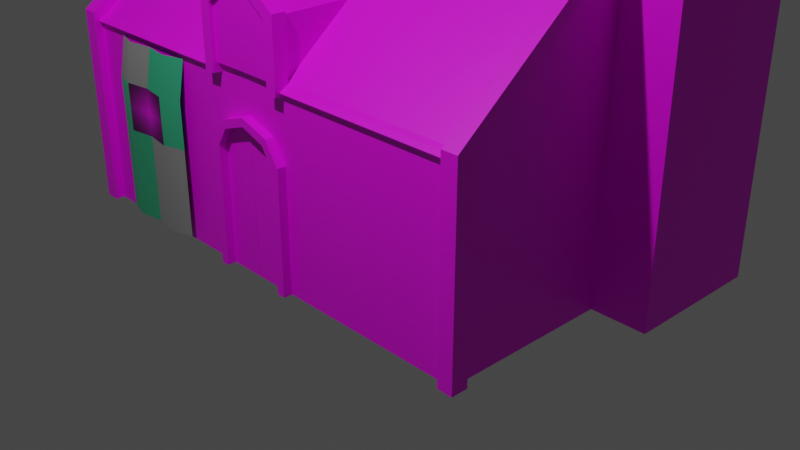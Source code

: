 # Source: barracks_merged.blend  (saved by Blender 4.0.36; exported with 4.5.12 LTS)
import bpy
from mathutils import Matrix  # noqa: F401  (used for matrix-valued properties, if any)

bpy.ops.wm.read_factory_settings(use_empty=True)
scene = bpy.context.scene
scene.name = 'Scene'

# ---- collections
col_collection = bpy.data.collections.new('Collection'); scene.collection.children.link(col_collection)

# ---- images (referenced by path relative to the original .blend; pixels are not part of the script)
import os
ASSET_DIR = os.environ.get("B2B_ASSET_DIR", "")  # directory of the original .blend (textures are referenced by path, not embedded)
HERE = os.path.dirname(os.path.abspath(__file__))  # packed textures are extracted next to this script under _unpacked/

def load_image(name, relpath, width, height, colorspace="sRGB"):
    """Load a texture the original file referenced (path relative to the .blend, or extracted next to this script)."""
    p = next((c for c in (os.path.join(HERE, relpath), os.path.join(ASSET_DIR, relpath)) if relpath and os.path.exists(c)), "")
    if p:
        img = bpy.data.images.load(p, check_existing=True)
        img.name = name
    else:  # same state as the original file: an image datablock whose file is absent (Cycles renders it pink)
        img = bpy.data.images.new(name, width, height)
        img.source = "FILE"
        img.filepath = "//" + (relpath or name)
    img.colorspace_settings.name = colorspace
    return img
img_stone_brick_1_grayscale_jpg = load_image('stone-brick-1-grayscale.jpg', 'stone-brick-1-grayscale.jpg', 1024, 1024, 'sRGB')
img_barracks_texture_bake_lg = load_image('barracks-texture-bake-lg', 'barracks-texture-bake-lg.png', 1024, 1024, 'sRGB')
img_chimney_texture_base_color = load_image('chimney-texture Base Color', 'chimney-texture Base Color.png', 1024, 1024, 'sRGB')
img_barracks_chimney_texture_normal = load_image('barracks-chimney-texture-normal', 'barracks-chimney-texture-normal.png', 1024, 1024, 'sRGB')
img_barracks_normal_bake = load_image('barracks-normal-bake', 'barracks-normal-bake.png', 1024, 1024, 'sRGB')
img_ara_sigil_png = load_image('ara-sigil.png', 'ara-sigil.png', 1024, 1024, 'sRGB')
img_wood_1_jpg_001 = load_image('wood-1.jpg.001', 'wood-1.jpg', 1024, 1024, 'sRGB')
img_barracks_doors_wood_normal = load_image('barracks-doors-wood-normal', '', 2048, 2048, 'sRGB')
img_ara_mana_stone_bake = load_image('ara-mana-stone-bake', 'ara-mana-stone-bake.png', 1024, 1024, 'sRGB')

# ---- materials (node trees are filled in below, after node groups)
mat_fine_stone = bpy.data.materials.new('fine-stone')
mat_chimney_texture = bpy.data.materials.new('chimney-texture')
mat_barracks_mat = bpy.data.materials.new('barracks-mat')
mat_sigil = bpy.data.materials.new('sigil')
mat_faction_color = bpy.data.materials.new('faction-color')
mat_gray = bpy.data.materials.new('gray')
mat_wood = bpy.data.materials.new('wood')
mat_ara_divine_lodestone_mana_stone = bpy.data.materials.new('ara-divine-lodestone-mana-stone')
mat_ara_divine_lodestone_mana_stone.use_raytrace_refraction = True
mat_ara_divine_lodestone_mana_stone.use_screen_refraction = True
mat_ara_divine_lodestone_mana_stone.thickness_mode = 'SLAB'
mat_lode = bpy.data.materials.new('lode')

# ---- material node trees
mat_fine_stone.use_nodes = True; mat_fine_stone.node_tree.nodes.clear()
_N = mat_fine_stone.node_tree.nodes; _L = mat_fine_stone.node_tree.links
n0 = _N.new('ShaderNodeBsdfPrincipled'); n0.name = 'Principled BSDF'; n0.location = (10, 300)
n0.distribution = 'GGX'
n0.subsurface_method = 'BURLEY'
n0.inputs[3].default_value = 1.45
n0.inputs[27].default_value = (0.0, 0.0, 0.0, 1.0)
n0.inputs[28].default_value = 1.0
n1 = _N.new('ShaderNodeOutputMaterial'); n1.name = 'Material Output'; n1.location = (533, 275)
n2 = _N.new('ShaderNodeTexImage'); n2.name = 'Image Texture'; n2.location = (-280, 251)
n2.image = img_stone_brick_1_grayscale_jpg
n3 = _N.new('ShaderNodeUVMap'); n3.name = 'UV Map'; n3.location = (-916, 115)
n3.uv_map = 'UV_merged'
n4 = _N.new('ShaderNodeUVMap'); n4.name = 'UV Map.001'; n4.location = (-550, -55)
n4.uv_map = 'UVMap'
n5 = _N.new('ShaderNodeTexImage'); n5.name = 'Image Texture.001'; n5.location = (-704, 278)
n5.image = img_barracks_texture_bake_lg
n6 = _N.new('ShaderNodeDisplacement'); n6.name = 'Displacement'; n6.location = (342, 164)
n6.inputs[2].default_value = 0.5
_L.new(n0.outputs[0], n1.inputs[0])
_L.new(n2.outputs[0], n0.inputs[0])
_L.new(n6.outputs[0], n1.inputs[2])
_L.new(n2.outputs[0], n6.inputs[0])
_L.new(n3.outputs[0], n5.inputs[0])
_L.new(n4.outputs[0], n2.inputs[0])
n1.is_active_output = True
mat_chimney_texture.use_nodes = True; mat_chimney_texture.node_tree.nodes.clear()
_N = mat_chimney_texture.node_tree.nodes; _L = mat_chimney_texture.node_tree.links
n0 = _N.new('ShaderNodeBsdfPrincipled'); n0.name = 'Principled BSDF'; n0.location = (10, 300)
n0.distribution = 'GGX'
n0.subsurface_method = 'BURLEY'
n0.inputs[3].default_value = 1.45
n0.inputs[27].default_value = (0.0, 0.0, 0.0, 1.0)
n0.inputs[28].default_value = 1.0
n1 = _N.new('ShaderNodeOutputMaterial'); n1.name = 'Material Output'; n1.location = (300, 300)
n2 = _N.new('ShaderNodeDisplacement'); n2.name = 'Displacement'; n2.location = (355, 83)
n2.inputs[2].default_value = 1.0
n3 = _N.new('ShaderNodeTexImage'); n3.name = 'Image Texture'; n3.location = (-280, 280)
n3.image = img_chimney_texture_base_color
n4 = _N.new('ShaderNodeTexImage'); n4.name = 'Image Texture.001'; n4.location = (-734, 191)
n4.image = img_barracks_chimney_texture_normal
_L.new(n0.outputs[0], n1.inputs[0])
_L.new(n3.outputs[0], n0.inputs[0])
_L.new(n2.outputs[0], n1.inputs[2])
_L.new(n3.outputs[0], n2.inputs[0])
n1.is_active_output = True
mat_barracks_mat.use_nodes = True; mat_barracks_mat.node_tree.nodes.clear()
_N = mat_barracks_mat.node_tree.nodes; _L = mat_barracks_mat.node_tree.links
n0 = _N.new('ShaderNodeBsdfPrincipled'); n0.name = 'Principled BSDF'; n0.location = (10, 300)
n0.distribution = 'GGX'
n0.subsurface_method = 'BURLEY'
n0.inputs[3].default_value = 1.45
n0.inputs[27].default_value = (0.0, 0.0, 0.0, 1.0)
n0.inputs[28].default_value = 1.0
n1 = _N.new('ShaderNodeTexImage'); n1.name = 'Image Texture'; n1.location = (-350, 257)
n1.image = img_barracks_texture_bake_lg
n2 = _N.new('ShaderNodeDisplacement'); n2.name = 'Displacement'; n2.location = (313, 128)
n2.inputs[2].default_value = 1.0
n3 = _N.new('ShaderNodeOutputMaterial'); n3.name = 'Material Output'; n3.location = (300, 300)
n4 = _N.new('ShaderNodeUVMap'); n4.name = 'UV Map'; n4.location = (-528, 15)
n4.uv_map = 'UV_merged'
n5 = _N.new('ShaderNodeTexImage'); n5.name = 'Image Texture.001'; n5.location = (-863, 288)
n5.image = img_barracks_normal_bake
_L.new(n0.outputs[0], n3.inputs[0])
_L.new(n1.outputs[0], n0.inputs[0])
_L.new(n4.outputs[0], n1.inputs[0])
_L.new(n2.outputs[0], n3.inputs[2])
_L.new(n1.outputs[0], n2.inputs[0])
n3.is_active_output = True
mat_sigil.use_nodes = True; mat_sigil.node_tree.nodes.clear()
_N = mat_sigil.node_tree.nodes; _L = mat_sigil.node_tree.links
n0 = _N.new('ShaderNodeBsdfPrincipled'); n0.name = 'Principled BSDF'; n0.location = (10, 300)
n0.distribution = 'GGX'
n0.subsurface_method = 'BURLEY'
n0.inputs[3].default_value = 1.45
n0.inputs[27].default_value = (0.0, 0.0, 0.0, 1.0)
n0.inputs[28].default_value = 1.0
n1 = _N.new('ShaderNodeOutputMaterial'); n1.name = 'Material Output'; n1.location = (300, 300)
n2 = _N.new('ShaderNodeTexImage'); n2.name = 'Image Texture'; n2.location = (-280, 280)
n2.image = img_ara_sigil_png
n2.extension = 'CLIP'
_L.new(n0.outputs[0], n1.inputs[0])
_L.new(n2.outputs[0], n0.inputs[0])
n1.is_active_output = True
mat_faction_color.use_nodes = True; mat_faction_color.node_tree.nodes.clear()
_N = mat_faction_color.node_tree.nodes; _L = mat_faction_color.node_tree.links
n0 = _N.new('ShaderNodeBsdfPrincipled'); n0.name = 'Principled BSDF'; n0.location = (10, 300)
n0.distribution = 'GGX'
n0.subsurface_method = 'BURLEY'
n0.inputs[0].default_value = (0.04092, 0.4452, 0.2307, 1.0)
n0.inputs[3].default_value = 1.45
n0.inputs[27].default_value = (0.0, 0.0, 0.0, 1.0)
n0.inputs[28].default_value = 1.0
n1 = _N.new('ShaderNodeOutputMaterial'); n1.name = 'Material Output'; n1.location = (300, 300)
_L.new(n0.outputs[0], n1.inputs[0])
n1.is_active_output = True
mat_gray.use_nodes = True; mat_gray.node_tree.nodes.clear()
_N = mat_gray.node_tree.nodes; _L = mat_gray.node_tree.links
n0 = _N.new('ShaderNodeBsdfPrincipled'); n0.name = 'Principled BSDF'; n0.location = (10, 300)
n0.distribution = 'GGX'
n0.subsurface_method = 'BURLEY'
n0.inputs[0].default_value = (0.2957, 0.2957, 0.2957, 1.0)
n0.inputs[3].default_value = 1.45
n0.inputs[27].default_value = (0.0, 0.0, 0.0, 1.0)
n0.inputs[28].default_value = 1.0
n1 = _N.new('ShaderNodeOutputMaterial'); n1.name = 'Material Output'; n1.location = (300, 300)
_L.new(n0.outputs[0], n1.inputs[0])
n1.is_active_output = True
mat_wood.use_nodes = True; mat_wood.node_tree.nodes.clear()
_N = mat_wood.node_tree.nodes; _L = mat_wood.node_tree.links
n0 = _N.new('ShaderNodeBsdfPrincipled'); n0.name = 'Principled BSDF'; n0.location = (10, 300)
n0.distribution = 'GGX'
n0.subsurface_method = 'BURLEY'
n0.inputs[3].default_value = 1.45
n0.inputs[27].default_value = (0.0, 0.0, 0.0, 1.0)
n0.inputs[28].default_value = 1.0
n1 = _N.new('ShaderNodeDisplacement'); n1.name = 'Displacement'; n1.location = (312, 107)
n1.inputs[2].default_value = 0.3
n2 = _N.new('ShaderNodeOutputMaterial'); n2.name = 'Material Output'; n2.location = (447, 275)
n3 = _N.new('ShaderNodeTexImage'); n3.name = 'Image Texture'; n3.location = (-280, 280)
n3.image = img_wood_1_jpg_001
n4 = _N.new('ShaderNodeTexImage'); n4.name = 'Image Texture.001'; n4.location = (-674, 192)
n4.image = img_barracks_doors_wood_normal
_L.new(n0.outputs[0], n2.inputs[0])
_L.new(n3.outputs[0], n0.inputs[0])
_L.new(n1.outputs[0], n2.inputs[2])
_L.new(n3.outputs[0], n1.inputs[0])
n2.is_active_output = True
mat_ara_divine_lodestone_mana_stone.use_nodes = True; mat_ara_divine_lodestone_mana_stone.node_tree.nodes.clear()
_N = mat_ara_divine_lodestone_mana_stone.node_tree.nodes; _L = mat_ara_divine_lodestone_mana_stone.node_tree.links
n0 = _N.new('ShaderNodeBsdfPrincipled'); n0.name = 'Principled BSDF'; n0.location = (10, 300)
n0.distribution = 'GGX'
n0.subsurface_method = 'BURLEY'
n0.inputs[0].default_value = (0.0, 0.7991, 0.006049, 1.0)
n0.inputs[2].default_value = 0.1277
n0.inputs[3].default_value = 1.45
n0.inputs[13].default_value = 1.0
n0.inputs[18].default_value = 1.0
n0.inputs[20].default_value = 0.09383
n0.inputs[27].default_value = (0.0, 0.0, 0.0, 1.0)
n0.inputs[28].default_value = 1.0
n1 = _N.new('ShaderNodeOutputMaterial'); n1.name = 'Material Output'; n1.location = (300, 300)
n2 = _N.new('ShaderNodeTexImage'); n2.name = 'Image Texture'; n2.location = (-476, 233)
n2.image = img_ara_mana_stone_bake
n3 = _N.new('ShaderNodeValue'); n3.name = 'Value'; n3.location = (300, 140)
n3.outputs[0].default_value = 0.0
_L.new(n0.outputs[0], n1.inputs[0])
_L.new(n3.outputs[0], n1.inputs[3])
n1.is_active_output = True
mat_lode.use_nodes = True; mat_lode.node_tree.nodes.clear()
_N = mat_lode.node_tree.nodes; _L = mat_lode.node_tree.links
n0 = _N.new('ShaderNodeBsdfPrincipled'); n0.name = 'Principled BSDF'; n0.location = (10, 300)
n0.distribution = 'GGX'
n0.subsurface_method = 'BURLEY'
n0.inputs[0].default_value = (0.05222, 0.2203, 0.0, 1.0)
n0.inputs[3].default_value = 1.45
n0.inputs[27].default_value = (0.0, 0.0, 0.0, 1.0)
n0.inputs[28].default_value = 1.0
n1 = _N.new('ShaderNodeOutputMaterial'); n1.name = 'Material Output'; n1.location = (300, 300)
_L.new(n0.outputs[0], n1.inputs[0])
n1.is_active_output = True

# ---- world
world_world = bpy.data.worlds.new('World'); scene.world = world_world
world_world.use_nodes = True; world_world.node_tree.nodes.clear()
_N = world_world.node_tree.nodes; _L = world_world.node_tree.links
n0 = _N.new('ShaderNodeOutputWorld'); n0.name = 'World Output'; n0.location = (300, 300)
n1 = _N.new('ShaderNodeBackground'); n1.name = 'Background'; n1.location = (10, 300)
n1.inputs[0].default_value = (0.05088, 0.05088, 0.05088, 1.0)
_L.new(n1.outputs[0], n0.inputs[0])
n0.is_active_output = True
world_world.color = (0.05088, 0.05088, 0.05088)
world_world.use_sun_shadow = False
world_world.sun_shadow_jitter_overblur = 0.0

# ---- cameras
cam_camera = bpy.data.cameras.new('Camera')
cam_camera.clip_end = 100.0
cam_camera.ortho_scale = 7.314

# ---- lights
light_light = bpy.data.lights.new('Light', 'POINT')
light_light.transmission_factor = 0.0
light_light.use_soft_falloff = False
light_light.energy = 1000.0
light_light.shadow_soft_size = 0.1
light_light.shadow_maximum_resolution = 0.006
light_light.use_absolute_resolution = True

# ---- meshes
me_cube_002 = bpy.data.meshes.new('Cube.002')
me_cube_002.from_pydata([(-0.258, -0.5815, -0.9966), (-0.258, -0.5815, 0.8034), (-0.258, 0.5815, -0.9966), (-0.258, 0.5815, 0.8034), (0.304, -0.5815, -0.9966), (0.304, -0.5815, 0.8034), (0.304, 0.5815, -0.9966), (0.304, 0.5815, 0.8034), (-0.182, -0.4242, 0.9275), (-0.182, 0.4242, 0.9275), (0.228, 0.4242, 0.9275), (0.228, -0.4242, 0.9275), (-0.182, -0.4242, 2.898), (-0.182, 0.4242, 2.898), (0.228, 0.4242, 2.898), (0.228, -0.4242, 2.898), (-0.05385, -0.159, 2.898), (-0.05385, 0.159, 2.898), (0.09982, 0.159, 2.898), (0.09982, -0.159, 2.898), (-0.04428, -0.1392, 2.985), (-0.04428, 0.1392, 2.985), (0.09025, 0.1392, 2.985), (0.09025, -0.1392, 2.985)], [], [(0, 1, 3, 2), (2, 3, 7, 6), (6, 7, 5, 4), (4, 5, 1, 0), (2, 6, 4, 0), (3, 1, 8, 9), (8, 11, 15, 12), (1, 5, 11, 8), (7, 3, 9, 10), (5, 7, 10, 11), (15, 14, 18, 19), (10, 9, 13, 14), (11, 10, 14, 15), (9, 8, 12, 13), (16, 19, 23, 20), (13, 12, 16, 17), (12, 15, 19, 16), (14, 13, 17, 18), (22, 21, 20, 23), (18, 17, 21, 22), (19, 18, 22, 23), (17, 16, 20, 21)])
_uv = me_cube_002.uv_layers.new(name='UVMap')
_uv.uv.foreach_set('vector', [0.136, 0.864, 0.136, 0.5284, 0.3631, 0.5284, 0.3631, 0.864, 0.6906, 0.4745, 0.6906, 0.136, 0.7909, 0.136, 0.7909, 0.4745, 0.3631, 0.864, 0.3631, 0.5284, 0.5902, 0.5284, 0.5902, 0.864, 0.5902, 0.4745, 0.5902, 0.136, 0.6906, 0.136, 0.6906, 0.4745, 0.6634, 0.4745, 0.7637, 0.4745, 0.7637, 0.6938, 0.6634, 0.6938, 0.3631, 0.5284, 0.136, 0.5284, 0.1667, 0.5033, 0.3324, 0.5033, 0.864, 0.5065, 0.7909, 0.5065, 0.7909, 0.136, 0.864, 0.136, 0.6941, 0.7907, 0.6941, 0.6938, 0.7249, 0.7069, 0.7249, 0.7776, 0.6941, 0.6938, 0.6941, 0.7907, 0.6634, 0.7776, 0.6634, 0.7069, 0.5902, 0.5284, 0.3631, 0.5284, 0.3938, 0.5033, 0.5595, 0.5033, 0.864, 0.5065, 0.864, 0.6665, 0.8412, 0.6165, 0.8412, 0.5566, 0.6634, 0.8451, 0.5902, 0.8451, 0.5902, 0.4745, 0.6634, 0.4745, 0.5595, 0.5033, 0.3938, 0.5033, 0.3938, 0.136, 0.5595, 0.136, 0.3324, 0.5033, 0.1667, 0.5033, 0.1667, 0.136, 0.3324, 0.136, 0.7809, 0.5609, 0.7809, 0.5874, 0.7637, 0.5858, 0.7637, 0.5626, 0.7909, 0.6665, 0.7909, 0.5065, 0.8137, 0.5566, 0.8137, 0.6165, 0.7909, 0.5065, 0.864, 0.5065, 0.8412, 0.5566, 0.8137, 0.5566, 0.864, 0.6665, 0.7909, 0.6665, 0.8137, 0.6165, 0.8412, 0.6165, 0.7489, 0.7463, 0.7249, 0.7463, 0.7249, 0.6938, 0.7489, 0.6938, 0.7809, 0.5345, 0.7809, 0.5609, 0.7637, 0.5593, 0.7637, 0.5361, 0.7808, 0.4745, 0.7808, 0.5345, 0.7637, 0.5307, 0.7637, 0.4782, 0.7659, 0.6938, 0.7659, 0.7538, 0.7489, 0.7501, 0.7489, 0.6976])
me_cube_002.materials.append(mat_fine_stone)
me_cube_002.use_remesh_fix_poles = True
me_cube_002.use_remesh_preserve_attributes = False
me_cube_002.use_mirror_vertex_groups = False
me_cube_002.update()
me_cube_003 = bpy.data.meshes.new('Cube.003')
me_cube_003.from_pydata([(-0.7178, -0.7259, -1.002), (-0.7178, 0.7141, -1.002), (0.7222, -0.7259, -1.002), (0.7222, 0.7141, -1.002), (-0.7178, -0.7259, 4.096), (-0.7178, 0.7141, 4.096), (0.7222, 0.7141, 4.096), (0.7222, -0.7259, 4.096), (0.4342, 0.7141, -1.002), (0.1462, 0.7141, -1.002), (-0.1418, 0.7141, -1.002), (-0.4298, 0.7141, -1.002), (-0.4298, -0.7259, -1.002), (-0.1418, -0.7259, -1.002), (0.1462, -0.7259, -1.002), (0.4342, -0.7259, -1.002), (-0.4298, 0.7141, 4.096), (-0.1418, 0.7141, 4.096), (0.1462, 0.7141, 4.096), (0.4342, 0.7141, 4.096), (0.4342, -0.7259, 4.096), (0.1462, -0.7259, 4.096), (-0.1418, -0.7259, 4.096), (-0.4298, -0.7259, 4.096), (-0.7178, 0.4261, -1.002), (-0.7178, 0.1381, -1.002), (-0.7178, -0.1499, -1.002), (-0.7178, -0.4379, -1.002), (0.7222, -0.4379, -1.002), (0.7222, -0.1499, -1.002), (0.7222, 0.1381, -1.002), (0.7222, 0.4261, -1.002), (-0.7178, -0.4379, 4.096), (-0.7178, -0.1499, 4.096), (-0.7178, 0.1381, 4.096), (-0.7178, 0.4261, 4.096), (0.7222, 0.4261, 4.096), (0.7222, 0.1381, 4.096), (0.7222, -0.1499, 4.096), (0.7222, -0.4379, 4.096), (0.4342, 0.4261, 4.096), (0.4342, 0.1381, 4.096), (0.4342, -0.1499, 4.096), (0.4342, -0.4379, 4.096), (0.1462, 0.4261, 4.096), (0.1462, -0.4379, 4.096), (-0.1418, 0.4261, 4.096), (-0.1418, -0.4379, 4.096), (-0.4298, 0.4261, 4.096), (-0.4298, 0.1381, 4.096), (-0.4298, -0.1499, 4.096), (-0.4298, -0.4379, 4.096), (-0.7178, 0.4261, 4.299), (-0.7178, 0.7141, 4.299), (0.4342, 0.7141, 4.299), (0.7222, 0.7141, 4.299), (0.7222, -0.4379, 4.299), (0.7222, -0.7259, 4.299), (-0.4298, -0.7259, 4.299), (-0.7178, -0.7259, 4.299), (-0.4298, 0.7141, 4.299), (-0.1418, 0.7141, 4.299), (0.1462, 0.7141, 4.299), (0.4342, -0.7259, 4.299), (0.1462, -0.7259, 4.299), (-0.1418, -0.7259, 4.299), (0.4342, -0.4379, 4.299), (0.1462, -0.4379, 4.299), (-0.1418, -0.4379, 4.299), (-0.4298, -0.4379, 4.299), (-0.7178, -0.4379, 4.299), (-0.7178, -0.1499, 4.299), (-0.7178, 0.1381, 4.299), (0.7222, 0.4261, 4.299), (0.7222, 0.1381, 4.299), (0.7222, -0.1499, 4.299), (0.4342, 0.4261, 4.299), (0.4342, 0.1381, 4.299), (0.4342, -0.1499, 4.299), (0.1462, 0.4261, 4.299), (-0.1418, 0.4261, 4.299), (-0.4298, 0.4261, 4.299), (-0.4298, 0.1381, 4.299), (-0.4298, -0.1499, 4.299), (0.4342, 0.4261, 0.4459), (0.4342, 0.1381, 0.4459), (0.4342, -0.1499, 0.4459), (0.4342, -0.4379, 0.4459), (-0.4298, 0.4261, 0.4459), (-0.4298, 0.1381, 0.4459), (-0.4298, -0.1499, 0.4459), (-0.4298, -0.4379, 0.4459), (-0.1418, 0.4261, 0.4459), (-0.1418, -0.4379, 0.4459), (0.1462, 0.4261, 0.4459), (0.1462, -0.4379, 0.4459)], [], [(27, 26, 25, 24, 1, 11, 10, 9, 8, 3, 31, 30, 29, 28, 2, 15, 14, 13, 12, 0), (47, 22, 65, 68), (23, 4, 0, 12), (16, 5, 53, 60), (43, 45, 21, 20), (42, 38, 75, 78), (47, 51, 23, 22), (38, 39, 28, 29), (7, 20, 15, 2), (21, 22, 13, 14), (20, 21, 14, 15), (22, 23, 12, 13), (32, 33, 26, 27), (17, 16, 48, 46), (21, 45, 67, 64), (19, 18, 44, 40), (17, 46, 80, 61), (36, 40, 41, 37), (51, 32, 70, 69), (38, 42, 43, 39), (17, 18, 9, 10), (19, 6, 3, 8), (36, 37, 30, 31), (33, 34, 25, 26), (34, 35, 24, 25), (5, 16, 11, 1), (34, 33, 71, 72), (48, 35, 34, 49), (37, 41, 77, 74), (50, 33, 32, 51), (18, 19, 8, 9), (16, 17, 10, 11), (37, 38, 29, 30), (35, 5, 1, 24), (4, 32, 27, 0), (69, 70, 59, 58), (56, 66, 63, 57), (67, 68, 65, 64), (62, 61, 80, 79), (55, 54, 76, 73), (74, 77, 78, 75), (60, 53, 52, 81), (82, 72, 71, 83), (39, 43, 66, 56), (36, 6, 55, 73), (23, 51, 69, 58), (18, 17, 61, 62), (38, 37, 74, 75), (46, 44, 79, 80), (48, 16, 60, 81), (20, 7, 57, 63), (19, 40, 76, 54), (50, 49, 82, 83), (22, 21, 64, 65), (45, 47, 68, 67), (41, 42, 78, 77), (5, 35, 52, 53), (44, 18, 62, 79), (6, 19, 54, 55), (35, 48, 81, 52), (7, 39, 56, 57), (32, 4, 59, 70), (49, 34, 72, 82), (4, 23, 58, 59), (40, 36, 73, 76), (33, 50, 83, 71), (43, 20, 63, 66), (50, 51, 91, 90), (51, 47, 93, 91), (45, 43, 87, 95), (43, 42, 86, 87), (44, 46, 92, 94), (48, 49, 89, 88), (47, 45, 95, 93), (41, 40, 84, 85), (46, 48, 88, 92), (49, 50, 90, 89), (40, 44, 94, 84), (42, 41, 85, 86), (39, 7, 2, 28), (6, 36, 31, 3), (85, 84, 94, 92, 88, 89, 90, 91, 93, 95, 87, 86)])
_uv = me_cube_003.uv_layers.new(name='UVMap')
_uv.uv.foreach_set('vector', [0.1923, 0.7252, 0.1923, 0.7626, 0.1923, 0.8, 0.1923, 0.8374, 0.1923, 0.8747, 0.1538, 0.8747, 0.1154, 0.8747, 0.07692, 0.8747, 0.03846, 0.8747, 0.0, 0.8747, 7.96e-09, 0.8374, 1.592e-08, 0.8, 1.592e-08, 0.7626, 2.388e-08, 0.7252, 3.184e-08, 0.6879, 0.03846, 0.6879, 0.07692, 0.6879, 0.1154, 0.6879, 0.1538, 0.6879, 0.1923, 0.6879, 0.4433, 0.7626, 0.4433, 0.8, 0.4162, 0.8, 0.4162, 0.7626, 0.5385, 0.02635, 0.5769, 0.02635, 0.5769, 0.6879, 0.5385, 0.6879, 0.7308, 0.6615, 0.7692, 0.6615, 0.7692, 0.6879, 0.7308, 0.6879, 0.7308, 0.6879, 0.7308, 0.7252, 0.6923, 0.7252, 0.6923, 0.6879, 0.3348, 0.8, 0.3348, 0.7626, 0.3619, 0.7626, 0.3619, 0.8, 0.3846, 0.7252, 0.4231, 0.7252, 0.4231, 0.7626, 0.3846, 0.7626, 0.2692, 0.6615, 0.2308, 0.6615, 0.2308, 0.0, 0.2692, 0.0, 0.3846, 0.02635, 0.4231, 0.02635, 0.4231, 0.6879, 0.3846, 0.6879, 0.4615, 0.02635, 0.5, 0.02635, 0.5, 0.6879, 0.4615, 0.6879, 0.4231, 0.02635, 0.4615, 0.02635, 0.4615, 0.6879, 0.4231, 0.6879, 0.5, 0.02635, 0.5385, 0.02635, 0.5385, 0.6879, 0.5, 0.6879, 0.03846, 0.02635, 0.07692, 0.02635, 0.07692, 0.6879, 0.03846, 0.6879, 0.6923, 0.7252, 0.6538, 0.7252, 0.6538, 0.6879, 0.6923, 0.6879, 0.6242, 0.7252, 0.6242, 0.7626, 0.5971, 0.7626, 0.5971, 0.7252, 0.3462, 0.7252, 0.3077, 0.7252, 0.3077, 0.6879, 0.3462, 0.6879, 0.681, 0.7252, 0.681, 0.7626, 0.6538, 0.7626, 0.6538, 0.7252, 0.4231, 0.7252, 0.3846, 0.7252, 0.3846, 0.6879, 0.4231, 0.6879, 0.57, 0.7626, 0.57, 0.7252, 0.5971, 0.7252, 0.5971, 0.7626, 0.6538, 0.6879, 0.6538, 0.7252, 0.6154, 0.7252, 0.6154, 0.6879, 0.6923, 0.6615, 0.6538, 0.6615, 0.6538, 1.547e-08, 0.6923, 1.547e-08, 0.6154, 0.6615, 0.5769, 0.6615, 0.5769, 1.547e-08, 0.6154, 1.547e-08, 0.3462, 0.6615, 0.3077, 0.6615, 0.3077, 0.0, 0.3462, 1.547e-08, 0.07692, 0.02635, 0.1154, 0.02635, 0.1154, 0.6879, 0.07692, 0.6879, 0.1154, 0.02635, 0.1538, 0.02635, 0.1538, 0.6879, 0.1154, 0.6879, 0.7692, 0.6615, 0.7308, 0.6615, 0.7308, 0.0, 0.7692, 0.0, 0.1154, 0.02635, 0.07692, 0.02635, 0.07692, 0.0, 0.1154, 0.0, 0.5385, 0.7252, 0.5, 0.7252, 0.5, 0.6879, 0.5385, 0.6879, 0.681, 0.7626, 0.681, 0.7252, 0.7081, 0.7252, 0.7081, 0.7626, 0.4231, 0.7252, 0.4615, 0.7252, 0.4615, 0.7626, 0.4231, 0.7626, 0.6538, 0.6615, 0.6154, 0.6615, 0.6154, 1.547e-08, 0.6538, 1.547e-08, 0.7308, 0.6615, 0.6923, 0.6615, 0.6923, 1.547e-08, 0.7308, 0.0, 0.3077, 0.6615, 0.2692, 0.6615, 0.2692, 0.0, 0.3077, 0.0, 0.1538, 0.02635, 0.1923, 0.02635, 0.1923, 0.6879, 0.1538, 0.6879, 0.0, 0.02635, 0.03846, 0.02635, 0.03846, 0.6879, 1.035e-07, 0.6879, 0.3846, 0.7626, 0.3462, 0.7626, 0.3462, 0.7252, 0.3846, 0.7252, 0.7692, 0.7252, 0.7308, 0.7252, 0.7308, 0.6879, 0.7692, 0.6879, 0.3462, 0.7626, 0.3077, 0.7626, 0.3077, 0.7252, 0.3462, 0.7252, 0.4615, 0.7252, 0.4231, 0.7252, 0.4231, 0.6879, 0.4615, 0.6879, 0.3846, 0.6879, 0.3846, 0.7252, 0.3462, 0.7252, 0.3462, 0.6879, 0.5, 0.6879, 0.5, 0.7252, 0.4615, 0.7252, 0.4615, 0.6879, 0.5769, 0.6879, 0.5769, 0.7252, 0.5385, 0.7252, 0.5385, 0.6879, 0.6154, 0.6879, 0.6154, 0.7252, 0.5769, 0.7252, 0.5769, 0.6879, 0.5158, 0.7626, 0.5158, 0.7252, 0.5429, 0.7252, 0.5429, 0.7626, 0.3462, 0.6615, 0.3846, 0.6615, 0.3846, 0.6879, 0.3462, 0.6879, 0.57, 0.7252, 0.57, 0.7626, 0.5429, 0.7626, 0.5429, 0.7252, 0.6538, 0.6615, 0.6923, 0.6615, 0.6923, 0.6879, 0.6538, 0.6879, 0.2692, 0.6615, 0.3077, 0.6615, 0.3077, 0.6879, 0.2692, 0.6879, 0.8462, 0.5263, 0.8077, 0.5263, 0.8077, 0.5, 0.8462, 0.5, 0.4887, 0.7252, 0.4887, 0.7626, 0.4615, 0.7626, 0.4615, 0.7252, 0.4231, 0.02635, 0.3846, 0.02635, 0.3846, 0.0, 0.4231, 0.0, 0.6514, 0.7252, 0.6514, 0.7626, 0.6242, 0.7626, 0.6242, 0.7252, 0.9231, 0.9737, 0.9615, 0.9737, 0.9615, 1.0, 0.9231, 1.0, 0.5, 0.02635, 0.4615, 0.02635, 0.4615, 0.0, 0.5, 0.0, 0.9231, 0.4737, 0.9615, 0.4737, 0.9615, 0.5, 0.9231, 0.5, 0.8462, 0.02635, 0.8077, 0.02635, 0.8077, 0.0, 0.8462, 0.0, 0.1923, 0.02635, 0.1538, 0.02635, 0.1538, 0.0, 0.1923, 0.0, 0.5158, 0.7252, 0.5158, 0.7626, 0.4887, 0.7626, 0.4887, 0.7252, 0.5769, 0.6615, 0.6154, 0.6615, 0.6154, 0.6879, 0.5769, 0.6879, 0.7352, 0.7626, 0.7352, 0.7252, 0.7623, 0.7252, 0.7623, 0.7626, 0.1923, 0.6615, 0.2308, 0.6615, 0.2308, 0.6879, 0.1923, 0.6879, 0.03846, 0.02635, 0.0, 0.02635, 0.0, 0.0, 0.03846, 0.0, 0.3077, 0.8, 0.3077, 0.7626, 0.3348, 0.7626, 0.3348, 0.8, 0.5769, 0.02635, 0.5385, 0.02635, 0.5385, 0.0, 0.5769, 0.0, 0.3619, 0.8, 0.3619, 0.7626, 0.389, 0.7626, 0.389, 0.8, 0.7081, 0.7626, 0.7081, 0.7252, 0.7352, 0.7252, 0.7352, 0.7626, 0.4162, 0.7626, 0.4162, 0.8, 0.389, 0.8, 0.389, 0.7626, 0.9231, 0.9737, 0.8846, 0.9737, 0.8846, 0.5, 0.9231, 0.5, 1.0, 0.4737, 0.9615, 0.4737, 0.9615, 0.0, 1.0, 0.0, 0.9231, 0.4737, 0.8846, 0.4737, 0.8846, 3.867e-09, 0.9231, 0.0, 0.7692, 0.02635, 0.8077, 0.02635, 0.8077, 0.5, 0.7692, 0.5, 0.8077, 0.5263, 0.8462, 0.5263, 0.8462, 1.0, 0.8077, 1.0, 1.0, 0.9737, 0.9615, 0.9737, 0.9615, 0.5, 1.0, 0.5, 0.9615, 0.4737, 0.9231, 0.4737, 0.9231, 0.0, 0.9615, 0.0, 0.8462, 0.02635, 0.8846, 0.02635, 0.8846, 0.5, 0.8462, 0.5, 0.8462, 0.5263, 0.8846, 0.5263, 0.8846, 1.0, 0.8462, 1.0, 0.9615, 0.9737, 0.9231, 0.9737, 0.9231, 0.5, 0.9615, 0.5, 0.7692, 0.5263, 0.8077, 0.5263, 0.8077, 1.0, 0.7692, 1.0, 0.8077, 0.02635, 0.8462, 0.02635, 0.8462, 0.5, 0.8077, 0.5, 0.2308, 0.6615, 0.1923, 0.6615, 0.1923, 0.0, 0.2308, 0.0, 0.3846, 0.6615, 0.3462, 0.6615, 0.3462, 1.547e-08, 0.3846, 1.547e-08, 0.2692, 0.6879, 0.3077, 0.6879, 0.3077, 0.7252, 0.3077, 0.7626, 0.3077, 0.8, 0.2692, 0.8, 0.2308, 0.8, 0.1923, 0.8, 0.1923, 0.7626, 0.1923, 0.7252, 0.1923, 0.6879, 0.2308, 0.6879])
me_cube_003.materials.append(mat_chimney_texture)
me_cube_003.use_remesh_fix_poles = True
me_cube_003.use_remesh_preserve_attributes = False
me_cube_003.use_mirror_vertex_groups = False
me_cube_003.update()
me_cube_004 = bpy.data.meshes.new('Cube.004')
me_cube_004.from_pydata([(-2.534, -1.835, -1.0), (-2.534, -1.835, 1.0), (-2.369, -0.1037, 2.381), (-2.369, -1.835, 1.0), (-2.369, -1.697, 0.9658), (-2.369, -0.06986, 2.302), (-2.375, -1.835, -0.998), (-2.375, -1.744, -0.998), (-2.375, -1.744, 0.9398), (-2.534, -1.664, -0.998), (-2.534, -1.664, 0.9554), (-2.445, -1.664, -0.998), (-2.445, -1.664, 0.9554), (-0.4594, -1.697, 0.9658), (-0.4594, -1.0, 1.539), (-0.4773, -1.744, 0.9398), (-0.4905, -1.697, 0.9644), (-0.4594, -1.695, 1.534), (-0.4908, -1.695, 1.565), (-0.4905, -1.834, 0.9644), (-0.4908, -1.831, 1.565), (-0.3735, -1.833, 0.9644), (-0.3737, -1.831, 1.499), (-0.3734, -1.792, 0.9658), (-0.3737, -1.792, 1.499), (-2.375, -1.792, 0.9085), (-0.4773, -1.792, 0.9085), (-2.375, -1.78, 0.8917), (-0.4773, -1.78, 0.8917), (-2.375, -1.709, 0.9375), (-0.4773, -1.709, 0.9375), (-0.4905, -1.697, 0.8752), (-0.4905, -1.834, 0.8752), (-0.3735, -1.833, 0.8752), (-0.3735, -1.697, 0.8752), (-0.4647, -1.744, -0.998), (-0.4647, -1.744, 0.2418), (-0.3144, -1.744, 0.465), (-0.4645, -1.835, -0.998), (-0.4647, -1.834, 0.2418), (-0.3144, -1.834, 0.465), (-0.3751, -1.835, -0.998), (-0.3744, -1.834, 0.217), (-0.2634, -1.834, 0.395), (-0.3751, -1.747, -0.998), (-0.3744, -1.746, 0.217), (-0.2634, -1.746, 0.395), (-2.534, -1.664, 0.2418), (-2.375, -1.835, 0.2418), (-2.534, -1.835, 0.2418), (-2.445, -1.664, 0.2418), (-2.375, -1.744, 0.2418), (-0.374, -1.742, 0.9398), (-0.3735, -1.697, 0.9642), (2.534, -1.835, -1.0), (2.534, -1.835, 1.0), (2.369, -0.1037, 2.381), (2.369, -1.835, 1.0), (2.369, -1.697, 0.9658), (2.369, -0.06986, 2.302), (2.375, -1.835, -0.998), (2.375, -1.744, -0.998), (2.375, -1.744, 0.9398), (2.534, -1.664, -0.998), (2.534, -1.664, 0.9554), (2.445, -1.664, -0.998), (2.445, -1.664, 0.9554), (0.4594, -1.697, 0.9658), (0.4594, -1.0, 1.539), (0.4773, -1.744, 0.9398), (0.4905, -1.697, 0.9644), (0.4594, -1.695, 1.534), (0.4908, -1.695, 1.565), (0.4905, -1.834, 0.9644), (0.4908, -1.831, 1.565), (0.3735, -1.833, 0.9644), (0.3737, -1.831, 1.499), (0.3734, -1.792, 0.9658), (0.3737, -1.792, 1.499), (2.375, -1.792, 0.9085), (0.4773, -1.792, 0.9085), (2.375, -1.78, 0.8917), (0.4773, -1.78, 0.8917), (2.375, -1.709, 0.9375), (0.4773, -1.709, 0.9375), (0.4905, -1.697, 0.8752), (0.4905, -1.834, 0.8752), (0.3735, -1.833, 0.8752), (0.3735, -1.697, 0.8752), (0.4647, -1.744, -0.998), (0.4647, -1.744, 0.2418), (0.3144, -1.744, 0.465), (0.4645, -1.835, -0.998), (0.4647, -1.834, 0.2418), (0.3144, -1.834, 0.465), (0.3751, -1.835, -0.998), (0.3744, -1.834, 0.217), (0.2634, -1.834, 0.395), (0.3751, -1.747, -0.998), (0.3744, -1.746, 0.217), (0.2634, -1.746, 0.395), (2.534, -1.664, 0.2418), (2.375, -1.835, 0.2418), (2.534, -1.835, 0.2418), (2.445, -1.664, 0.2418), (2.375, -1.744, 0.2418), (0.0, -1.74, 0.9398), (0.0, -0.1037, 2.381), (0.0, -1.786, 0.9658), (0.0, -0.06986, 2.302), (0.0, -1.834, 0.5685), (0.0, -0.598, 1.873), (0.0, -1.695, 1.868), (0.0, -1.695, 1.917), (0.0, -1.831, 1.917), (0.0, -1.831, 1.786), (0.0, -1.786, 1.786), (0.0, -1.786, 1.499), (0.0, -1.744, 0.5685), (0.0, -1.834, 0.4865), (0.0, -1.746, 0.4865), (0.0, -1.747, -0.998), (0.374, -1.742, 0.9398), (0.3735, -1.697, 0.9642), (-2.534, 1.835, -1.0), (-2.534, 1.835, 1.0), (-2.369, 0.1037, 2.381), (-2.369, 1.835, 1.0), (-2.369, 1.697, 0.9658), (-2.369, 0.06986, 2.302), (-2.375, 1.835, -0.998), (-2.375, 1.744, -0.998), (-2.375, 1.744, 0.9398), (-2.534, 1.664, -0.998), (-2.534, 1.664, 0.9554), (-2.445, 1.664, -0.998), (-2.445, 1.664, 0.9554), (-0.4594, 1.697, 0.9658), (-0.4594, 1.0, 1.539), (-0.4773, 1.744, 0.9398), (-0.4905, 1.697, 0.9644), (-0.4594, 1.695, 1.534), (-0.4908, 1.695, 1.565), (-0.4905, 1.834, 0.9644), (-0.4908, 1.831, 1.565), (-0.3735, 1.833, 0.9644), (-0.3737, 1.831, 1.499), (-0.3734, 1.792, 0.9658), (-0.3737, 1.792, 1.499), (-2.375, 1.792, 0.9085), (-0.4773, 1.792, 0.9085), (-2.375, 1.78, 0.8917), (-0.4773, 1.78, 0.8917), (-2.375, 1.709, 0.9375), (-0.4773, 1.709, 0.9375), (-0.4905, 1.697, 0.8752), (-0.4905, 1.834, 0.8752), (-0.3735, 1.833, 0.8752), (-0.3735, 1.697, 0.8752), (-0.4647, 1.744, -0.998), (-0.4647, 1.744, 0.2418), (-0.3144, 1.744, 0.465), (-0.4645, 1.835, -0.998), (-0.4647, 1.834, 0.2418), (-0.3144, 1.834, 0.465), (-0.3751, 1.835, -0.998), (-0.3744, 1.834, 0.217), (-0.2634, 1.834, 0.395), (-0.3751, 1.747, -0.998), (-0.3744, 1.746, 0.217), (-0.2634, 1.746, 0.395), (-2.534, 1.664, 0.2418), (-2.375, 1.835, 0.2418), (-2.534, 1.835, 0.2418), (-2.445, 1.664, 0.2418), (-2.375, 1.744, 0.2418), (-2.534, 0.0, 2.466), (-2.534, 0.0, 2.308), (-2.445, 0.0, 2.308), (-2.445, 0.0, -0.998), (-0.374, 1.742, 0.9398), (-0.3735, 1.697, 0.9642), (-2.445, 0.0, 0.2418), (2.534, 1.835, -1.0), (2.534, 1.835, 1.0), (2.369, 0.1037, 2.381), (2.369, 1.835, 1.0), (2.369, 1.697, 0.9658), (2.369, 0.06986, 2.302), (2.375, 1.835, -0.998), (2.375, 1.744, -0.998), (2.375, 1.744, 0.9398), (2.534, 1.664, -0.998), (2.534, 1.664, 0.9554), (2.445, 1.664, -0.998), (2.445, 1.664, 0.9554), (0.4594, 1.697, 0.9658), (0.4594, 1.0, 1.539), (0.4773, 1.744, 0.9398), (0.4905, 1.697, 0.9644), (0.4594, 1.695, 1.534), (0.4908, 1.695, 1.565), (0.4905, 1.834, 0.9644), (0.4908, 1.831, 1.565), (0.3735, 1.833, 0.9644), (0.3737, 1.831, 1.499), (0.3734, 1.792, 0.9658), (0.3737, 1.792, 1.499), (2.375, 1.792, 0.9085), (0.4773, 1.792, 0.9085), (2.375, 1.78, 0.8917), (0.4773, 1.78, 0.8917), (2.375, 1.709, 0.9375), (0.4773, 1.709, 0.9375), (0.4905, 1.697, 0.8752), (0.4905, 1.834, 0.8752), (0.3735, 1.833, 0.8752), (0.3735, 1.697, 0.8752), (0.4647, 1.744, -0.998), (0.4647, 1.744, 0.2418), (0.3144, 1.744, 0.465), (0.4645, 1.835, -0.998), (0.4647, 1.834, 0.2418), (0.3144, 1.834, 0.465), (0.3751, 1.835, -0.998), (0.3744, 1.834, 0.217), (0.2634, 1.834, 0.395), (0.3751, 1.747, -0.998), (0.3744, 1.746, 0.217), (0.2634, 1.746, 0.395), (2.534, 1.664, 0.2418), (2.375, 1.835, 0.2418), (2.534, 1.835, 0.2418), (2.445, 1.664, 0.2418), (2.375, 1.744, 0.2418), (0.0, 1.74, 0.9398), (0.0, 0.1037, 2.381), (0.0, 1.786, 0.9658), (0.0, 0.06986, 2.302), (0.0, 1.834, 0.5685), (0.0, 0.598, 1.873), (0.0, 1.695, 1.868), (0.0, 1.695, 1.917), (0.0, 1.831, 1.917), (0.0, 1.831, 1.786), (0.0, 1.786, 1.786), (0.0, 1.786, 1.499), (0.0, 1.744, 0.5685), (0.0, 1.834, 0.4865), (0.0, 1.746, 0.4865), (0.0, 1.747, -0.998), (2.534, 0.0, 2.466), (2.534, 0.0, 2.308), (2.445, 0.0, 2.308), (2.445, 0.0, -0.998), (0.0, 0.0, 2.466), (0.0, 0.0, -1.0), (0.374, 1.742, 0.9398), (0.3735, 1.697, 0.9642), (2.445, 0.0, 0.2418), (-0.3751, 1.776, -0.998), (-0.3744, 1.776, 0.2169), (-0.2634, 1.776, 0.395), (0.0, 1.776, 0.4865), (0.3751, 1.776, -0.998), (0.3744, 1.776, 0.2169), (0.2634, 1.776, 0.395), (0.0, 1.776, -0.998), (0.0, 1.776, 0.217), (0.0, 1.776, 0.395)], [], [(255, 176, 2, 107), (176, 1, 3, 2), (1, 176, 177, 10), (35, 44, 41, 38), (4, 13, 14, 111, 109, 5), (107, 2, 5, 109), (2, 3, 4, 5), (1, 49, 48, 3), (0, 7, 6), (3, 48, 51, 8), (0, 49, 47, 9), (9, 47, 50, 11), (10, 177, 178, 12), (14, 13, 17), (111, 14, 17, 112), (17, 13, 16, 18), (112, 17, 18, 113), (113, 18, 20, 114), (18, 16, 19, 20), (114, 20, 22, 115), (20, 19, 21, 22), (115, 22, 24, 116), (22, 21, 23, 24), (116, 24, 117), (3, 8, 4), (8, 15, 26, 25), (25, 26, 28, 27), (27, 28, 30, 29), (15, 13, 4, 8), (19, 16, 31, 32), (31, 34, 33, 32), (21, 19, 32, 33), (23, 21, 33, 34), (24, 23, 108, 117), (118, 37, 40, 110), (37, 36, 39, 40), (36, 35, 38, 39), (39, 38, 41, 42), (110, 40, 43, 119), (40, 39, 42, 43), (42, 41, 44, 45), (119, 43, 46, 120), (43, 42, 45, 46), (7, 0, 9, 11), (48, 49, 0, 6), (47, 49, 1, 10), (50, 47, 10, 12), (51, 48, 6, 7), (23, 52, 106, 108), (23, 34, 53), (35, 7, 11, 179, 256, 121, 44), (182, 50, 12, 178), (51, 36, 37, 118, 106, 52, 15, 8), (35, 36, 51, 7), (179, 11, 50, 182), (255, 107, 56, 251), (251, 56, 57, 55), (55, 64, 252, 251), (89, 92, 95, 98), (58, 59, 109, 111, 68, 67), (107, 109, 59, 56), (56, 59, 58, 57), (55, 57, 102, 103), (54, 60, 61), (57, 62, 105, 102), (54, 63, 101, 103), (63, 65, 104, 101), (64, 66, 253, 252), (68, 71, 67), (111, 112, 71, 68), (71, 72, 70, 67), (112, 113, 72, 71), (113, 114, 74, 72), (72, 74, 73, 70), (114, 115, 76, 74), (74, 76, 75, 73), (115, 116, 78, 76), (76, 78, 77, 75), (116, 117, 78), (57, 58, 62), (62, 79, 80, 69), (79, 81, 82, 80), (81, 83, 84, 82), (69, 62, 58, 67), (73, 86, 85, 70), (85, 86, 87, 88), (75, 87, 86, 73), (77, 88, 87, 75), (78, 117, 108, 77), (118, 110, 94, 91), (91, 94, 93, 90), (90, 93, 92, 89), (93, 96, 95, 92), (110, 119, 97, 94), (94, 97, 96, 93), (96, 99, 98, 95), (119, 120, 100, 97), (97, 100, 99, 96), (61, 65, 63, 54), (102, 60, 54, 103), (101, 64, 55, 103), (104, 66, 64, 101), (105, 61, 60, 102), (77, 108, 106, 122), (77, 123, 88), (89, 98, 121, 256, 254, 65, 61), (259, 253, 66, 104), (105, 62, 69, 122, 106, 118, 91, 90), (89, 61, 105, 90), (254, 259, 104, 65), (255, 236, 126, 176), (176, 126, 127, 125), (125, 134, 177, 176), (159, 162, 165, 168), (128, 129, 238, 240, 138, 137), (236, 238, 129, 126), (126, 129, 128, 127), (125, 127, 172, 173), (124, 130, 131), (127, 132, 175, 172), (124, 133, 171, 173), (133, 135, 174, 171), (134, 136, 178, 177), (138, 141, 137), (240, 241, 141, 138), (141, 142, 140, 137), (241, 242, 142, 141), (242, 243, 144, 142), (142, 144, 143, 140), (243, 244, 146, 144), (144, 146, 145, 143), (244, 245, 148, 146), (146, 148, 147, 145), (245, 246, 148), (127, 128, 132), (132, 149, 150, 139), (149, 151, 152, 150), (151, 153, 154, 152), (139, 132, 128, 137), (143, 156, 155, 140), (155, 156, 157, 158), (145, 157, 156, 143), (147, 158, 157, 145), (148, 246, 237, 147), (247, 239, 164, 161), (161, 164, 163, 160), (160, 163, 162, 159), (163, 166, 165, 162), (239, 248, 167, 164), (164, 167, 166, 163), (166, 169, 168, 165), (248, 249, 170, 167), (167, 170, 169, 166), (131, 135, 133, 124), (172, 130, 124, 173), (171, 134, 125, 173), (174, 136, 134, 171), (175, 131, 130, 172), (147, 237, 235, 180), (147, 181, 158), (159, 168, 250, 256, 179, 135, 131), (182, 178, 136, 174), (175, 132, 139, 180, 235, 247, 161, 160), (159, 131, 175, 160), (179, 182, 174, 135), (255, 251, 185, 236), (251, 184, 186, 185), (184, 251, 252, 193), (218, 227, 224, 221), (187, 196, 197, 240, 238, 188), (236, 185, 188, 238), (185, 186, 187, 188), (184, 232, 231, 186), (183, 190, 189), (186, 231, 234, 191), (183, 232, 230, 192), (192, 230, 233, 194), (193, 252, 253, 195), (197, 196, 200), (240, 197, 200, 241), (200, 196, 199, 201), (241, 200, 201, 242), (242, 201, 203, 243), (201, 199, 202, 203), (243, 203, 205, 244), (203, 202, 204, 205), (244, 205, 207, 245), (205, 204, 206, 207), (245, 207, 246), (186, 191, 187), (191, 198, 209, 208), (208, 209, 211, 210), (210, 211, 213, 212), (198, 196, 187, 191), (202, 199, 214, 215), (214, 217, 216, 215), (204, 202, 215, 216), (206, 204, 216, 217), (207, 206, 237, 246), (247, 220, 223, 239), (220, 219, 222, 223), (219, 218, 221, 222), (222, 221, 224, 225), (239, 223, 226, 248), (223, 222, 225, 226), (225, 224, 227, 228), (248, 226, 229, 249), (226, 225, 228, 229), (190, 183, 192, 194), (231, 232, 183, 189), (230, 232, 184, 193), (233, 230, 193, 195), (234, 231, 189, 190), (206, 257, 235, 237), (206, 217, 258), (218, 190, 194, 254, 256, 250, 227), (259, 233, 195, 253), (234, 219, 220, 247, 235, 257, 198, 191), (218, 219, 234, 190), (254, 194, 233, 259), (261, 268, 267, 260), (262, 269, 268, 261), (263, 269, 262), (265, 264, 267, 268), (266, 265, 268, 269), (263, 266, 269)])
me_cube_004.polygons.foreach_set('material_index', [0, 0, 0, 0, 0, 0, 0, 0, 0, 0, 0, 0, 0, 0, 0, 0, 0, 0, 0, 0, 0, 0, 0, 0, 0, 0, 0, 0, 0, 0, 0, 0, 0, 0, 0, 0, 0, 0, 0, 0, 0, 0, 0, 0, 0, 0, 0, 0, 0, 0, 0, 0, 0, 0, 0, 0, 0, 0, 0, 0, 0, 0, 0, 0, 0, 0, 0, 0, 0, 0, 0, 0, 0, 0, 0, 0, 0, 0, 0, 0, 0, 0, 0, 0, 0, 0, 0, 0, 0, 0, 0, 0, 0, 0, 0, 0, 0, 0, 0, 0, 0, 0, 0, 0, 0, 0, 0, 0, 0, 0, 0, 0, 0, 0, 0, 0, 0, 0, 0, 0, 0, 0, 0, 0, 0, 0, 0, 0, 0, 0, 0, 0, 0, 0, 0, 0, 0, 0, 0, 0, 0, 0, 0, 0, 0, 0, 0, 0, 0, 0, 0, 0, 0, 0, 0, 0, 0, 0, 0, 0, 0, 0, 0, 0, 0, 0, 0, 0, 0, 0, 0, 0, 0, 0, 0, 0, 0, 0, 0, 0, 0, 0, 0, 0, 0, 0, 0, 0, 0, 0, 0, 0, 0, 0, 0, 0, 0, 0, 0, 0, 0, 0, 0, 0, 0, 0, 0, 0, 0, 0, 0, 0, 0, 0, 0, 0, 0, 0, 0, 0, 1, 1, 1, 1, 1, 1])
_uv = me_cube_004.uv_layers.new(name='UV_merged')
_uv.uv.foreach_set('vector', [0.9012, 0.5578, 0.9012, 0.7483, 0.8909, 0.7359, 0.8909, 0.5578, 0.9012, 0.7483, 0.7192, 0.7483, 0.7192, 0.7359, 0.8909, 0.7359, 0.1136, 0.6431, 0.0, 0.5053, 0.01224, 0.5053, 0.117, 0.6303, 0.1459, 0.1488, 0.1458, 0.1555, 0.1407, 0.1555, 0.1407, 0.1488, 0.4194, 0.6435, 0.4194, 0.787, 0.3495, 0.787, 0.3089, 0.8216, 0.2561, 0.8216, 0.2561, 0.6435, 0.996, 0.5454, 0.996, 0.7235, 0.99, 0.7235, 0.99, 0.5454, 0.9725, 0.9377, 0.9012, 0.7863, 0.912, 0.7887, 0.9776, 0.9336, 0.7305, 0.3549, 0.7305, 0.317, 0.7429, 0.317, 0.7433, 0.3549, 0.7305, 0.255, 0.7429, 0.25, 0.7429, 0.2551, 0.9012, 0.7863, 0.9278, 0.7356, 0.9341, 0.7386, 0.9097, 0.7854, 0.2685, 0.6431, 0.1723, 0.6431, 0.1723, 0.6303, 0.2684, 0.6303, 0.99, 0.3771, 0.99, 0.439, 0.983, 0.439, 0.983, 0.3771, 0.99, 0.4747, 0.99, 0.6356, 0.983, 0.6356, 0.983, 0.4747, 0.722, 0.7483, 0.722, 0.816, 0.6881, 0.7888, 0.3089, 0.8216, 0.3495, 0.787, 0.3917, 0.787, 0.3754, 0.8216, 0.5569, 0.8197, 0.5862, 0.8197, 0.5864, 0.822, 0.5553, 0.822, 0.5396, 0.7852, 0.5569, 0.8197, 0.5553, 0.822, 0.5371, 0.7852, 0.7474, 0.7852, 0.7302, 0.822, 0.722, 0.822, 0.7391, 0.7852, 0.6492, 0.816, 0.6491, 0.8611, 0.6386, 0.8611, 0.6386, 0.8161, 0.5662, 0.2869, 0.5844, 0.25, 0.5877, 0.2588, 0.573, 0.2869, 0.5844, 0.25, 0.6152, 0.25, 0.6152, 0.2588, 0.5877, 0.2588, 0.8654, 0.8177, 0.8654, 0.7951, 0.8684, 0.7951, 0.8689, 0.8177, 0.8654, 0.7951, 0.8653, 0.755, 0.8684, 0.7551, 0.8684, 0.7951, 0.0, 0.1837, 0.01439, 0.1556, 0.01475, 0.1837, 0.9012, 0.7863, 0.9097, 0.7854, 0.912, 0.7887, 0.9776, 0.7782, 0.9776, 0.6356, 0.982, 0.6356, 0.982, 0.7782, 0.9864, 0.7782, 0.9864, 0.6356, 0.988, 0.6356, 0.988, 0.7782, 0.8177, 0.8909, 0.8177, 0.7483, 0.8241, 0.7483, 0.8241, 0.8909, 0.4235, 0.7857, 0.4194, 0.787, 0.4194, 0.6435, 0.4235, 0.6431, 0.6386, 0.8611, 0.6491, 0.8611, 0.6492, 0.8678, 0.6386, 0.8678, 0.6277, 0.25, 0.6277, 0.2588, 0.6198, 0.2588, 0.6198, 0.25, 0.6152, 0.2588, 0.6152, 0.25, 0.6198, 0.25, 0.6198, 0.2588, 0.8684, 0.7551, 0.8653, 0.755, 0.8653, 0.7483, 0.8758, 0.7483, 0.01439, 0.1556, 0.04189, 0.1556, 0.04226, 0.1837, 0.01475, 0.1837, 0.6702, 0.8397, 0.6652, 0.8633, 0.6598, 0.8633, 0.6648, 0.8397, 0.8441, 0.8577, 0.8441, 0.8414, 0.8511, 0.8414, 0.8511, 0.8577, 0.8441, 0.8414, 0.8441, 0.7483, 0.8512, 0.7483, 0.8511, 0.8414, 0.07681, 0.1488, 0.1407, 0.1488, 0.1407, 0.1555, 0.07809, 0.1556, 0.05997, 0.1837, 0.06531, 0.1601, 0.06892, 0.1639, 0.0642, 0.1837, 0.06531, 0.1601, 0.07681, 0.1488, 0.07809, 0.1556, 0.06892, 0.1639, 0.6174, 0.8297, 0.6174, 0.9209, 0.6106, 0.9209, 0.6105, 0.8297, 0.0642, 0.1837, 0.06892, 0.1639, 0.07401, 0.1639, 0.06929, 0.1837, 0.6174, 0.816, 0.6174, 0.8297, 0.6105, 0.8297, 0.6106, 0.816, 0.9776, 0.3726, 0.99, 0.3674, 0.99, 0.3771, 0.983, 0.3771, 0.7429, 0.317, 0.7305, 0.317, 0.7305, 0.255, 0.7429, 0.2551, 0.1723, 0.6303, 0.1723, 0.6431, 0.1136, 0.6431, 0.117, 0.6303, 0.983, 0.439, 0.99, 0.439, 0.99, 0.4747, 0.983, 0.4747, 0.9341, 0.7386, 0.9278, 0.7356, 0.9713, 0.6525, 0.9776, 0.6556, 0.04189, 0.1556, 0.04616, 0.1556, 0.04626, 0.1837, 0.04226, 0.1837, 0.8684, 0.7551, 0.8758, 0.7483, 0.8758, 0.755, 0.1459, 0.1488, 0.1459, 0.005255, 0.1506, 0.0, 0.247, 0.0, 0.2471, 0.1837, 0.1458, 0.1837, 0.1458, 0.1555, 0.6542, 0.125, 0.6542, 0.25, 0.5989, 0.25, 0.4941, 0.125, 0.08203, 0.005255, 0.08203, 0.1488, 0.07053, 0.1601, 0.06519, 0.1837, 0.04626, 0.1837, 0.04616, 0.1556, 0.04605, 0.1478, 0.04605, 0.005255, 0.1459, 0.1488, 0.08203, 0.1488, 0.08203, 0.005255, 0.1459, 0.005255, 0.7503, 0.125, 0.7503, 0.25, 0.6542, 0.25, 0.6542, 0.125, 0.9012, 0.5578, 0.8909, 0.5578, 0.8909, 0.3798, 0.9012, 0.3674, 0.9012, 0.3674, 0.8909, 0.3798, 0.7192, 0.3798, 0.7192, 0.3674, 0.4235, 0.6431, 0.4201, 0.6303, 0.5248, 0.5053, 0.5371, 0.5053, 0.1459, 0.2186, 0.1407, 0.2186, 0.1407, 0.2119, 0.1458, 0.2119, 0.4194, 0.9996, 0.2561, 0.9996, 0.2561, 0.8216, 0.3089, 0.8216, 0.3495, 0.8561, 0.4194, 0.8561, 0.996, 0.5454, 0.99, 0.5454, 0.99, 0.3674, 0.996, 0.3674, 0.9725, 0.3674, 0.9776, 0.3715, 0.912, 0.5164, 0.9012, 0.5187, 0.7856, 0.8532, 0.7728, 0.8532, 0.7732, 0.8153, 0.7856, 0.8153, 0.7856, 0.7533, 0.7732, 0.7534, 0.7732, 0.7483, 0.9012, 0.5187, 0.9097, 0.5197, 0.9341, 0.5664, 0.9278, 0.5695, 0.2685, 0.6431, 0.2687, 0.6303, 0.3648, 0.6303, 0.3648, 0.6431, 0.537, 0.9016, 0.5301, 0.9016, 0.5301, 0.8397, 0.537, 0.8397, 0.537, 0.804, 0.5301, 0.804, 0.5301, 0.6431, 0.537, 0.6431, 0.6203, 0.816, 0.5864, 0.7755, 0.6203, 0.7483, 0.3089, 0.8216, 0.3754, 0.8216, 0.3917, 0.8561, 0.3495, 0.8561, 0.5569, 0.7506, 0.5553, 0.7483, 0.5864, 0.7483, 0.5862, 0.7506, 0.5396, 0.7852, 0.5371, 0.7852, 0.5553, 0.7483, 0.5569, 0.7506, 0.7474, 0.7852, 0.7391, 0.7852, 0.722, 0.7483, 0.7302, 0.7483, 0.6386, 0.8678, 0.628, 0.8678, 0.628, 0.8227, 0.6385, 0.8228, 0.5662, 0.2869, 0.573, 0.2869, 0.5877, 0.315, 0.5844, 0.3238, 0.5844, 0.3238, 0.5877, 0.315, 0.6152, 0.315, 0.6152, 0.3237, 0.8865, 0.7483, 0.89, 0.7483, 0.8895, 0.7708, 0.8865, 0.7708, 0.8865, 0.7708, 0.8895, 0.7708, 0.8895, 0.8109, 0.8863, 0.811, 0.0, 0.1837, 0.01475, 0.1837, 0.01439, 0.2118, 0.9012, 0.5187, 0.912, 0.5164, 0.9097, 0.5197, 0.9776, 0.7782, 0.982, 0.7782, 0.982, 0.9208, 0.9776, 0.9208, 0.9864, 0.7782, 0.988, 0.7782, 0.988, 0.9208, 0.9864, 0.9208, 0.8112, 0.7483, 0.8177, 0.7483, 0.8177, 0.8909, 0.8112, 0.8909, 0.4235, 0.8574, 0.4235, 1.0, 0.4194, 0.9996, 0.4194, 0.8561, 0.628, 0.8227, 0.628, 0.816, 0.6386, 0.8161, 0.6385, 0.8228, 0.6277, 0.3237, 0.6198, 0.3237, 0.6198, 0.315, 0.6277, 0.315, 0.6152, 0.315, 0.6198, 0.315, 0.6198, 0.3237, 0.6152, 0.3237, 0.8895, 0.8109, 0.8969, 0.8177, 0.8863, 0.8177, 0.8863, 0.811, 0.01439, 0.2118, 0.01475, 0.1837, 0.04226, 0.1837, 0.04189, 0.2118, 0.6702, 0.8397, 0.6648, 0.8397, 0.6598, 0.816, 0.6652, 0.816, 0.8653, 0.8577, 0.8583, 0.8577, 0.8583, 0.8414, 0.8653, 0.8414, 0.8653, 0.8414, 0.8583, 0.8414, 0.8582, 0.7483, 0.8653, 0.7483, 0.07681, 0.2186, 0.07809, 0.2118, 0.1407, 0.2119, 0.1407, 0.2186, 0.05997, 0.1837, 0.0642, 0.1837, 0.06892, 0.2035, 0.06531, 0.2073, 0.06531, 0.2073, 0.06892, 0.2035, 0.07809, 0.2118, 0.07681, 0.2186, 0.7502, 0.3412, 0.7433, 0.3412, 0.7433, 0.25, 0.7502, 0.25, 0.0642, 0.1837, 0.06929, 0.1837, 0.07401, 0.2035, 0.06892, 0.2035, 0.7502, 0.3549, 0.7433, 0.3549, 0.7433, 0.3412, 0.7502, 0.3412, 0.5246, 0.9061, 0.5301, 0.9016, 0.537, 0.9016, 0.537, 0.9113, 0.7732, 0.8153, 0.7732, 0.7534, 0.7856, 0.7533, 0.7856, 0.8153, 0.3648, 0.6303, 0.4201, 0.6303, 0.4235, 0.6431, 0.3648, 0.6431, 0.5301, 0.8397, 0.5301, 0.804, 0.537, 0.804, 0.537, 0.8397, 0.9341, 0.5664, 0.9776, 0.6494, 0.9713, 0.6525, 0.9278, 0.5695, 0.04189, 0.2118, 0.04226, 0.1837, 0.04626, 0.1837, 0.04616, 0.2118, 0.8895, 0.8109, 0.8969, 0.811, 0.8969, 0.8177, 0.1459, 0.2186, 0.1458, 0.2119, 0.1458, 0.1837, 0.2471, 0.1837, 0.247, 0.3674, 0.1506, 0.3674, 0.1459, 0.3621, 0.1601, 0.7681, 0.0, 0.7681, 0.1048, 0.6431, 0.1601, 0.6431, 0.08203, 0.3621, 0.04605, 0.3621, 0.04605, 0.2196, 0.04616, 0.2118, 0.04626, 0.1837, 0.06519, 0.1837, 0.07053, 0.2073, 0.08203, 0.2186, 0.1459, 0.2186, 0.1459, 0.3621, 0.08203, 0.3621, 0.08203, 0.2186, 0.2561, 0.7681, 0.1601, 0.7681, 0.1601, 0.6431, 0.2561, 0.6431, 0.5371, 0.5578, 0.5475, 0.5578, 0.5475, 0.7359, 0.5371, 0.7483, 0.5371, 0.7483, 0.5475, 0.7359, 0.7192, 0.7359, 0.7192, 0.7483, 0.1136, 0.3674, 0.117, 0.3802, 0.01224, 0.5053, 0.0, 0.5053, 0.4941, 0.3458, 0.4994, 0.3458, 0.4994, 0.3525, 0.4943, 0.3525, 0.9135, 0.3565, 0.7503, 0.3565, 0.7503, 0.1784, 0.803, 0.1784, 0.8436, 0.213, 0.9135, 0.213, 1.0, 0.178, 0.994, 0.178, 0.994, 0.0, 1.0, 0.0, 0.9889, 0.0, 0.994, 0.004123, 0.9283, 0.149, 0.9176, 0.1513, 0.8112, 0.8482, 0.7984, 0.8482, 0.7988, 0.8103, 0.8112, 0.8103, 0.5246, 0.9113, 0.5122, 0.9112, 0.5122, 0.9061, 0.9176, 0.1513, 0.926, 0.1523, 0.9505, 0.199, 0.9442, 0.2021, 0.2685, 0.3674, 0.2684, 0.3802, 0.1723, 0.3802, 0.1723, 0.3674, 0.5246, 0.9016, 0.5177, 0.9016, 0.5177, 0.8397, 0.5246, 0.8397, 0.5246, 0.804, 0.5177, 0.804, 0.5177, 0.6431, 0.5246, 0.6431, 0.6542, 0.816, 0.6203, 0.7755, 0.6542, 0.7483, 0.803, 0.1784, 0.8695, 0.1784, 0.8858, 0.213, 0.8436, 0.213, 0.701, 0.2524, 0.6995, 0.25, 0.7305, 0.25, 0.7304, 0.2524, 0.6838, 0.2869, 0.6813, 0.2869, 0.6995, 0.25, 0.701, 0.2524, 0.7645, 0.7852, 0.7728, 0.7852, 0.7556, 0.822, 0.7474, 0.822, 0.628, 0.8678, 0.6174, 0.8678, 0.6174, 0.8227, 0.6279, 0.8228, 0.6277, 0.2869, 0.6345, 0.2869, 0.6492, 0.315, 0.6459, 0.3238, 0.6459, 0.3238, 0.6492, 0.315, 0.6767, 0.315, 0.6767, 0.3237, 0.876, 0.7483, 0.8795, 0.7483, 0.879, 0.7708, 0.876, 0.7708, 0.876, 0.7708, 0.879, 0.7708, 0.879, 0.8109, 0.8758, 0.811, 0.2471, 0.1837, 0.2618, 0.1837, 0.2614, 0.2118, 0.9176, 0.1513, 0.9283, 0.149, 0.926, 0.1523, 0.9864, 0.9208, 0.982, 0.9208, 0.982, 0.7782, 0.9864, 0.7782, 0.8984, 0.8909, 0.8969, 0.8909, 0.8969, 0.7483, 0.8984, 0.7483, 0.8306, 0.8909, 0.8241, 0.8909, 0.8241, 0.7483, 0.8306, 0.7483, 0.9176, 0.2143, 0.9176, 0.3569, 0.9135, 0.3565, 0.9135, 0.213, 0.6174, 0.8227, 0.6174, 0.816, 0.628, 0.8161, 0.6279, 0.8228, 0.502, 0.3458, 0.4941, 0.3458, 0.4941, 0.337, 0.502, 0.337, 0.6767, 0.315, 0.6813, 0.315, 0.6813, 0.3237, 0.6767, 0.3237, 0.879, 0.8109, 0.8863, 0.8177, 0.8758, 0.8177, 0.8758, 0.811, 0.2614, 0.2118, 0.2618, 0.1837, 0.2893, 0.1837, 0.289, 0.2118, 0.6753, 0.8397, 0.6807, 0.8397, 0.6757, 0.8633, 0.6702, 0.8633, 0.8441, 0.8577, 0.8371, 0.8577, 0.8371, 0.8414, 0.8441, 0.8414, 0.8441, 0.8414, 0.8371, 0.8414, 0.8371, 0.7483, 0.8441, 0.7483, 0.4941, 0.2663, 0.5011, 0.2676, 0.5011, 0.3282, 0.4941, 0.3282, 0.5301, 0.25, 0.5301, 0.2541, 0.5097, 0.2587, 0.5058, 0.2552, 0.5058, 0.2552, 0.5097, 0.2587, 0.5011, 0.2676, 0.4941, 0.2663, 0.6037, 0.9073, 0.5969, 0.9073, 0.5969, 0.816, 0.6037, 0.816, 0.5709, 0.3436, 0.576, 0.3436, 0.5713, 0.3634, 0.5662, 0.3634, 0.6037, 0.9209, 0.5969, 0.9209, 0.5969, 0.9073, 0.6037, 0.9073, 0.5122, 0.9061, 0.5177, 0.9016, 0.5246, 0.9016, 0.5246, 0.9113, 0.7988, 0.8103, 0.7988, 0.7484, 0.8112, 0.7483, 0.8112, 0.8103, 0.1723, 0.3802, 0.117, 0.3802, 0.1136, 0.3674, 0.1723, 0.3674, 0.5177, 0.8397, 0.5177, 0.804, 0.5246, 0.804, 0.5246, 0.8397, 0.9505, 0.199, 0.994, 0.282, 0.9877, 0.2851, 0.9442, 0.2021, 0.289, 0.2118, 0.2893, 0.1837, 0.2933, 0.1837, 0.2932, 0.2118, 0.879, 0.8109, 0.8863, 0.811, 0.8863, 0.8177, 0.393, 0.2186, 0.3928, 0.2119, 0.3928, 0.1837, 0.4941, 0.1837, 0.494, 0.3674, 0.3976, 0.3674, 0.393, 0.3621, 0.6542, 0.125, 0.4941, 0.125, 0.5989, 1.792e-08, 0.6542, 8.958e-09, 0.3291, 0.3621, 0.2931, 0.3621, 0.2931, 0.2196, 0.2932, 0.2118, 0.2933, 0.1837, 0.3122, 0.1837, 0.3176, 0.2073, 0.3291, 0.2186, 0.393, 0.2186, 0.393, 0.3621, 0.3291, 0.3621, 0.3291, 0.2186, 0.7503, 0.125, 0.6542, 0.125, 0.6542, 8.958e-09, 0.7503, 0.0, 0.5371, 0.5578, 0.5371, 0.3674, 0.5475, 0.3798, 0.5475, 0.5578, 0.5371, 0.3674, 0.7192, 0.3674, 0.7192, 0.3798, 0.5475, 0.3798, 0.4235, 0.3674, 0.5371, 0.5053, 0.5248, 0.5053, 0.4201, 0.3802, 0.4994, 0.3525, 0.4992, 0.3593, 0.4941, 0.3593, 0.4941, 0.3526, 0.9135, 0.0004132, 0.9135, 0.1439, 0.8436, 0.1439, 0.803, 0.1784, 0.7503, 0.1784, 0.7503, 0.0004132, 1.0, 0.178, 1.0, 0.3561, 0.994, 0.3561, 0.994, 0.178, 0.4948, 0.9282, 0.4235, 0.7769, 0.4342, 0.7793, 0.4999, 0.9241, 0.7984, 0.7483, 0.7984, 0.7862, 0.786, 0.7862, 0.7856, 0.7483, 0.5122, 0.6431, 0.4999, 0.6483, 0.4999, 0.6432, 0.4235, 0.7769, 0.4501, 0.7261, 0.4564, 0.7292, 0.4319, 0.776, 0.2685, 0.3674, 0.3648, 0.3674, 0.3648, 0.3802, 0.2687, 0.3802, 0.5122, 0.6528, 0.5122, 0.7147, 0.5053, 0.7147, 0.5053, 0.6528, 0.5122, 0.7504, 0.5122, 0.9113, 0.5053, 0.9113, 0.5053, 0.7504, 0.6881, 0.7483, 0.6881, 0.816, 0.6542, 0.7888, 0.803, 0.1784, 0.8436, 0.1439, 0.8858, 0.1439, 0.8695, 0.1784, 0.701, 0.3214, 0.7304, 0.3214, 0.7305, 0.3237, 0.6995, 0.3238, 0.6838, 0.2869, 0.701, 0.3214, 0.6995, 0.3238, 0.6813, 0.2869, 0.7645, 0.7852, 0.7474, 0.7483, 0.7556, 0.7483, 0.7728, 0.7852, 0.6598, 0.816, 0.6597, 0.8611, 0.6492, 0.8611, 0.6492, 0.8161, 0.6277, 0.2869, 0.6459, 0.25, 0.6492, 0.2588, 0.6345, 0.2869, 0.6459, 0.25, 0.6767, 0.25, 0.6767, 0.2588, 0.6492, 0.2588, 0.5967, 0.816, 0.5967, 0.8386, 0.5937, 0.8386, 0.5932, 0.816, 0.5967, 0.8386, 0.5969, 0.8787, 0.5937, 0.8786, 0.5937, 0.8386, 0.2471, 0.1837, 0.2614, 0.1556, 0.2618, 0.1837, 0.4235, 0.7769, 0.4319, 0.776, 0.4342, 0.7793, 0.9864, 0.6356, 0.9864, 0.7782, 0.982, 0.7782, 0.982, 0.6356, 0.9012, 0.7483, 0.9012, 0.8909, 0.8997, 0.8909, 0.8997, 0.7483, 0.8371, 0.7483, 0.8371, 0.8909, 0.8306, 0.8909, 0.8306, 0.7483, 0.9176, 0.1426, 0.9135, 0.1439, 0.9135, 0.0004132, 0.9176, 0.0, 0.6492, 0.8611, 0.6597, 0.8611, 0.6598, 0.8678, 0.6492, 0.8678, 0.4941, 0.337, 0.4941, 0.3282, 0.502, 0.3282, 0.502, 0.337, 0.6767, 0.2588, 0.6767, 0.25, 0.6813, 0.25, 0.6813, 0.2588, 0.5937, 0.8786, 0.5969, 0.8787, 0.5969, 0.8854, 0.5864, 0.8854, 0.2614, 0.1556, 0.289, 0.1556, 0.2893, 0.1837, 0.2618, 0.1837, 0.6753, 0.8397, 0.6702, 0.816, 0.6757, 0.816, 0.6807, 0.8397, 0.8512, 0.8577, 0.8512, 0.8414, 0.8581, 0.8414, 0.8581, 0.8577, 0.8512, 0.8414, 0.8512, 0.7483, 0.8582, 0.7483, 0.8581, 0.8414, 0.5662, 0.2663, 0.5662, 0.3282, 0.5592, 0.3282, 0.5592, 0.2676, 0.5301, 0.25, 0.5545, 0.2552, 0.5506, 0.2587, 0.5301, 0.2541, 0.5545, 0.2552, 0.5662, 0.2663, 0.5592, 0.2676, 0.5506, 0.2587, 0.6105, 0.8297, 0.6105, 0.9209, 0.6037, 0.9209, 0.6037, 0.8297, 0.5709, 0.3436, 0.5662, 0.3238, 0.5713, 0.3238, 0.576, 0.3436, 0.6105, 0.816, 0.6105, 0.8297, 0.6037, 0.8297, 0.6037, 0.816, 0.4999, 0.6483, 0.5122, 0.6431, 0.5122, 0.6528, 0.5053, 0.6528, 0.786, 0.7862, 0.7984, 0.7862, 0.7984, 0.8482, 0.786, 0.8481, 0.3648, 0.3802, 0.3648, 0.3674, 0.4235, 0.3674, 0.4201, 0.3802, 0.5053, 0.7147, 0.5122, 0.7147, 0.5122, 0.7504, 0.5053, 0.7504, 0.4564, 0.7292, 0.4501, 0.7261, 0.4936, 0.6431, 0.4999, 0.6462, 0.289, 0.1556, 0.2932, 0.1556, 0.2933, 0.1837, 0.2893, 0.1837, 0.5937, 0.8786, 0.5864, 0.8854, 0.5864, 0.8788, 0.393, 0.1488, 0.393, 0.005255, 0.3976, 0.0, 0.494, 0.0, 0.4941, 0.1837, 0.3928, 0.1837, 0.3928, 0.1555, 0.1601, 0.7681, 0.1601, 0.8931, 0.1048, 0.8931, 0.0, 0.7681, 0.3291, 0.005255, 0.3291, 0.1488, 0.3176, 0.1601, 0.3122, 0.1837, 0.2933, 0.1837, 0.2932, 0.1556, 0.2931, 0.1478, 0.2931, 0.005255, 0.393, 0.1488, 0.3291, 0.1488, 0.3291, 0.005255, 0.393, 0.005255, 0.2561, 0.7681, 0.2561, 0.8931, 0.1601, 0.8931, 0.1601, 0.7681, 0.0, 0.0, 0.0, 0.0, 0.0, 0.0, 0.0, 0.0, 0.0, 0.0, 0.0, 0.0, 0.0, 0.0, 0.0, 0.0, 0.0, 0.0, 0.0, 0.0, 0.0, 0.0, 0.0, 0.0, 0.0, 0.0, 0.0, 0.0, 0.0, 0.0, 0.0, 0.0, 0.0, 0.0, 0.0, 0.0, 0.0, 0.0, 0.0, 0.0, 0.0, 0.0, 0.0, 0.0])
me_cube_004.materials.append(mat_barracks_mat)
me_cube_004.materials.append(mat_fine_stone)
me_cube_004.use_remesh_fix_poles = True
me_cube_004.use_remesh_preserve_attributes = False
me_cube_004.use_mirror_vertex_groups = False
me_cube_004.update()
me_plane = bpy.data.meshes.new('Plane')
me_plane.from_pydata([(-0.5375, 0.03864, -1.363), (0.5375, 0.03864, -1.363), (-0.5375, 0.03864, 0.1736), (0.5375, 0.03864, 0.1736), (-0.2688, -0.03636, -1.363), (0.0, 0.007876, -1.363), (0.2688, -0.03636, -1.363), (0.2688, -0.03636, 0.1736), (0.0, 0.007876, 0.1736), (-0.2688, -0.03636, 0.1736), (-0.5375, 0.03864, -0.3385), (-0.5375, 0.03864, -0.8507), (0.5375, 0.03864, -0.8507), (0.5375, 0.03864, -0.3385), (-0.2688, -0.03636, -0.8507), (-0.2688, -0.03636, -0.3385), (0.0, 0.007876, -0.8507), (0.0, 0.007876, -0.3385), (0.2688, -0.03636, -0.8507), (0.2688, -0.03636, -0.3385)], [], [(19, 13, 3, 7), (10, 15, 9, 2), (15, 17, 8, 9), (17, 19, 7, 8), (5, 6, 18, 16), (16, 18, 19, 17), (4, 5, 16, 14), (14, 16, 17, 15), (0, 4, 14, 11), (11, 14, 15, 10), (6, 1, 12, 18), (18, 12, 13, 19)])
me_plane.polygons.foreach_set('use_smooth', [True] * 12)
me_plane.polygons.foreach_set('material_index', [1, 2, 2, 1, 2, 0, 1, 0, 1, 1, 2, 1])
_uv = me_plane.uv_layers.new(name='UVMap')
_uv.uv.foreach_set('vector', [0.75, 0.6667, 1.0, 0.6667, 1.0, 1.0, 0.75, 1.0, 0.0, 0.6667, 0.25, 0.6667, 0.25, 1.0, 0.0, 1.0, 0.25, 0.6667, 0.5, 0.6667, 0.5, 1.0, 0.25, 1.0, 0.5, 0.6667, 0.75, 0.6667, 0.75, 1.0, 0.5, 1.0, 0.5, 0.0, 0.75, 0.0, 0.75, 0.3333, 0.5, 0.3333, 0.4998, 0.004883, 0.9885, 0.004883, 0.9885, 1.005, 0.4998, 1.005, 0.25, 0.0, 0.5, 0.0, 0.5, 0.3333, 0.25, 0.3333, 0.01106, 0.004883, 0.4998, 0.004883, 0.4998, 1.005, 0.01106, 1.005, 0.0, 0.0, 0.25, 0.0, 0.25, 0.3333, 0.0, 0.3333, 0.0, 0.3333, 0.25, 0.3333, 0.25, 0.6667, 0.0, 0.6667, 0.75, 0.0, 1.0, 0.0, 1.0, 0.3333, 0.75, 0.3333, 0.75, 0.3333, 1.0, 0.3333, 1.0, 0.6667, 0.75, 0.6667])
me_plane.materials.append(mat_sigil)
me_plane.materials.append(mat_faction_color)
me_plane.materials.append(mat_gray)
me_plane.use_remesh_fix_poles = True
me_plane.use_remesh_preserve_attributes = False
me_plane.use_mirror_vertex_groups = False
me_plane.update()
me_cube_005 = bpy.data.meshes.new('Cube.005')
me_cube_005.from_pydata([(-0.3751, -1.747, -0.998), (-0.3744, -1.746, 0.217), (-0.2634, -1.746, 0.395), (0.000384, -1.746, 0.4865), (0.3751, -1.747, -0.998), (0.3744, -1.746, 0.217), (0.2634, -1.746, 0.395), (0.000384, -1.747, -0.998), (0.000384, -1.746, 0.217), (0.000384, -1.746, 0.395), (-0.001993, -1.746, 0.217), (-0.001993, -1.746, 0.395), (-0.001993, -1.747, -0.998), (-0.001993, -1.746, 0.4865), (-0.3751, -1.69, -0.998), (-0.3744, -1.69, 0.2169), (-0.2634, -1.69, 0.395), (0.003564, -1.69, 0.4865), (0.3751, -1.69, -0.998), (0.3744, -1.69, 0.2169), (0.2634, -1.69, 0.395), (0.003564, -1.69, -0.998), (0.003564, -1.69, 0.217), (0.003564, -1.69, 0.395), (-0.004113, -1.69, 0.217), (-0.004113, -1.69, 0.395), (-0.004113, -1.69, -0.998), (-0.004113, -1.69, 0.4865)], [], [(1, 0, 12, 10), (2, 1, 10, 11), (13, 2, 11), (5, 8, 7, 4), (6, 9, 8, 5), (3, 9, 6), (15, 24, 26, 14), (16, 25, 24, 15), (27, 25, 16), (19, 18, 21, 22), (20, 19, 22, 23), (17, 20, 23), (2, 13, 27, 16), (1, 2, 16, 15), (0, 1, 15, 14), (11, 10, 24, 25), (10, 12, 26, 24), (12, 0, 14, 26), (13, 11, 25, 27), (3, 6, 20, 17), (6, 5, 19, 20), (5, 4, 18, 19), (4, 7, 21, 18), (8, 9, 23, 22), (7, 8, 22, 21), (9, 3, 17, 23)])
_uv = me_cube_005.uv_layers.new(name='UVMap')
_uv.uv.foreach_set('vector', [0.1989, 0.8083, 0.1977, -0.002023, 0.8209, -0.008059, 0.8209, 0.8022, 0.3832, 0.9253, 0.1989, 0.8083, 0.8209, 0.8022, 0.8209, 0.921, 0.8209, 0.9821, 0.3832, 0.9253, 0.8209, 0.921, 0.1989, 0.8083, 0.8209, 0.8022, 0.8209, -0.008059, 0.1977, -0.002023, 0.3832, 0.9253, 0.8209, 0.921, 0.8209, 0.8022, 0.1989, 0.8083, 0.8209, 0.9821, 0.8209, 0.921, 0.3832, 0.9253, 0.1989, 0.8083, 0.8209, 0.8022, 0.8209, -0.008059, 0.1977, -0.002023, 0.3832, 0.9253, 0.8209, 0.921, 0.8209, 0.8022, 0.1989, 0.8083, 0.8209, 0.9821, 0.8209, 0.921, 0.3832, 0.9253, 0.1989, 0.8083, 0.1977, -0.002023, 0.8209, -0.008059, 0.8209, 0.8022, 0.3832, 0.9253, 0.1989, 0.8083, 0.8209, 0.8022, 0.8209, 0.921, 0.8209, 0.9821, 0.3832, 0.9253, 0.8209, 0.921, 0.3832, 0.9253, 0.8209, 0.9821, 0.8209, 0.9821, 0.3832, 0.9253, 0.1989, 0.8083, 0.3832, 0.9253, 0.3832, 0.9253, 0.1989, 0.8083, 0.1977, -0.002023, 0.1989, 0.8083, 0.1989, 0.8083, 0.1977, -0.002023, 0.8209, 0.921, 0.8209, 0.8022, 0.8209, 0.8022, 0.8209, 0.921, 0.8209, 0.8022, 0.8209, -0.008059, 0.8209, -0.008059, 0.8209, 0.8022, 0.8209, -0.008059, 0.1977, -0.002023, 0.1977, -0.002023, 0.8209, -0.008059, 0.8209, 0.9821, 0.8209, 0.921, 0.8209, 0.921, 0.8209, 0.9821, 0.8209, 0.9821, 0.3832, 0.9253, 0.3832, 0.9253, 0.8209, 0.9821, 0.3832, 0.9253, 0.1989, 0.8083, 0.1989, 0.8083, 0.3832, 0.9253, 0.1989, 0.8083, 0.1977, -0.002023, 0.1977, -0.002023, 0.1989, 0.8083, 0.1977, -0.002023, 0.8209, -0.008059, 0.8209, -0.008059, 0.1977, -0.002023, 0.8209, 0.8022, 0.8209, 0.921, 0.8209, 0.921, 0.8209, 0.8022, 0.8209, -0.008059, 0.8209, 0.8022, 0.8209, 0.8022, 0.8209, -0.008059, 0.8209, 0.921, 0.8209, 0.9821, 0.8209, 0.9821, 0.8209, 0.921])
me_cube_005.materials.append(mat_wood)
me_cube_005.use_remesh_fix_poles = True
me_cube_005.use_remesh_preserve_attributes = False
me_cube_005.use_mirror_vertex_groups = False
me_cube_005.update()
me_cube_006 = bpy.data.meshes.new('Cube.006')
me_cube_006.from_pydata([(0.4342, 0.4261, -0.00863), (0.4342, 0.1381, -0.00863), (0.4342, -0.1499, -0.00863), (0.4342, -0.4379, -0.00863), (-0.4298, 0.4261, -0.00863), (-0.4298, 0.1381, -0.00863), (-0.4298, -0.1499, -0.00863), (-0.4298, -0.4379, -0.00863), (-0.1418, 0.4261, -0.00863), (-0.1418, -0.4379, -0.00863), (0.1462, 0.4261, -0.00863), (0.1462, -0.4379, -0.00863), (0.4342, 0.4261, -0.04863), (0.4342, 0.1381, -0.04863), (0.4342, -0.1499, -0.04863), (0.4342, -0.4379, -0.04863), (-0.4298, 0.4261, -0.04863), (-0.4298, 0.1381, -0.04863), (-0.4298, -0.1499, -0.04863), (-0.4298, -0.4379, -0.04863), (-0.1418, 0.4261, -0.04863), (-0.1418, -0.4379, -0.04863), (0.1462, 0.4261, -0.04863), (0.1462, -0.4379, -0.04863)], [], [(8, 4, 5, 6, 7, 9, 11, 3, 2, 1, 0, 10), (20, 22, 12, 13, 14, 15, 23, 21, 19, 18, 17, 16), (0, 1, 13, 12), (1, 2, 14, 13), (2, 3, 15, 14), (5, 4, 16, 17), (6, 5, 17, 18), (7, 6, 18, 19), (4, 8, 20, 16), (9, 7, 19, 21), (8, 10, 22, 20), (11, 9, 21, 23), (10, 0, 12, 22), (3, 11, 23, 15)])
_uv = me_cube_006.uv_layers.new(name='UVMap')
_uv.uv.foreach_set('vector', [0.6667, 0.6667, 0.6667, 1.0, 0.4444, 1.0, 0.2222, 1.0, 1.38e-07, 1.0, 6.899e-08, 0.6667, 6.899e-08, 0.3333, 0.0, 2.07e-07, 0.2222, 1.035e-07, 0.4444, 1.035e-07, 0.6667, 0.0, 0.6667, 0.3333, 0.6667, 0.6667, 0.6667, 0.3333, 0.6667, 0.0, 0.4444, 1.035e-07, 0.2222, 1.035e-07, 0.0, 2.07e-07, 6.899e-08, 0.3333, 6.899e-08, 0.6667, 1.38e-07, 1.0, 0.2222, 1.0, 0.4444, 1.0, 0.6667, 1.0, 0.6667, 0.0, 0.4444, 1.035e-07, 0.4444, 1.035e-07, 0.6667, 0.0, 0.4444, 1.035e-07, 0.2222, 1.035e-07, 0.2222, 1.035e-07, 0.4444, 1.035e-07, 0.2222, 1.035e-07, 0.0, 2.07e-07, 0.0, 2.07e-07, 0.2222, 1.035e-07, 0.4444, 1.0, 0.6667, 1.0, 0.6667, 1.0, 0.4444, 1.0, 0.2222, 1.0, 0.4444, 1.0, 0.4444, 1.0, 0.2222, 1.0, 1.38e-07, 1.0, 0.2222, 1.0, 0.2222, 1.0, 1.38e-07, 1.0, 0.6667, 1.0, 0.6667, 0.6667, 0.6667, 0.6667, 0.6667, 1.0, 6.899e-08, 0.6667, 1.38e-07, 1.0, 1.38e-07, 1.0, 6.899e-08, 0.6667, 0.6667, 0.6667, 0.6667, 0.3333, 0.6667, 0.3333, 0.6667, 0.6667, 6.899e-08, 0.3333, 6.899e-08, 0.6667, 6.899e-08, 0.6667, 6.899e-08, 0.3333, 0.6667, 0.3333, 0.6667, 0.0, 0.6667, 0.0, 0.6667, 0.3333, 0.0, 2.07e-07, 6.899e-08, 0.3333, 6.899e-08, 0.3333, 0.0, 2.07e-07])
me_cube_006.materials.append(mat_wood)
me_cube_006.use_remesh_fix_poles = True
me_cube_006.use_remesh_preserve_attributes = False
me_cube_006.use_mirror_vertex_groups = False
me_cube_006.update()
me_plane_001 = bpy.data.meshes.new('Plane.001')
me_plane_001.from_pydata([(-0.5057, 0.03666, -1.478), (0.5133, 0.03666, -1.478), (-0.5057, 0.1091, 0.2909), (0.5133, 0.1091, 0.2909), (-0.2665, -0.03423, -1.478), (0.003798, 0.007581, -1.478), (0.2741, -0.03423, -1.478), (0.2741, 0.03821, 0.2909), (0.003798, 0.08002, 0.2909), (-0.2665, 0.03821, 0.2909), (-0.5057, 0.03666, -0.09763), (-0.5057, 0.03666, -0.5817), (0.5133, 0.03666, -0.5817), (0.5133, 0.03666, -0.09763), (-0.2665, -0.03423, -0.5817), (-0.2665, -0.03423, -0.09763), (0.003798, 0.007581, -0.5817), (0.003798, 0.007581, -0.09763), (0.2741, -0.03423, -0.5817), (0.2741, -0.03423, -0.09763)], [], [(19, 13, 3, 7), (10, 15, 9, 2), (15, 17, 8, 9), (17, 19, 7, 8), (5, 6, 18, 16), (16, 18, 19, 17), (4, 5, 16, 14), (14, 16, 17, 15), (0, 4, 14, 11), (11, 14, 15, 10), (6, 1, 12, 18), (18, 12, 13, 19)])
me_plane_001.polygons.foreach_set('use_smooth', [True] * 12)
me_plane_001.polygons.foreach_set('material_index', [1, 2, 2, 1, 2, 0, 1, 0, 1, 1, 2, 1])
_uv = me_plane_001.uv_layers.new(name='UVMap')
_uv.uv.foreach_set('vector', [0.75, 0.6667, 1.0, 0.6667, 1.0, 1.0, 0.75, 1.0, 0.0, 0.6667, 0.25, 0.6667, 0.25, 1.0, 0.0, 1.0, 0.25, 0.6667, 0.5, 0.6667, 0.5, 1.0, 0.25, 1.0, 0.5, 0.6667, 0.75, 0.6667, 0.75, 1.0, 0.5, 1.0, 0.5, 0.0, 0.75, 0.0, 0.75, 0.3333, 0.5, 0.3333, 0.4998, 0.004883, 0.9885, 0.004883, 0.9885, 1.005, 0.4998, 1.005, 0.25, 0.0, 0.5, 0.0, 0.5, 0.3333, 0.25, 0.3333, 0.01106, 0.004883, 0.4998, 0.004883, 0.4998, 1.005, 0.01106, 1.005, 0.0, 0.0, 0.25, 0.0, 0.25, 0.3333, 0.0, 0.3333, 0.0, 0.3333, 0.25, 0.3333, 0.25, 0.6667, 0.0, 0.6667, 0.75, 0.0, 1.0, 0.0, 1.0, 0.3333, 0.75, 0.3333, 0.75, 0.3333, 1.0, 0.3333, 1.0, 0.6667, 0.75, 0.6667])
me_plane_001.materials.append(mat_sigil)
me_plane_001.materials.append(mat_faction_color)
me_plane_001.materials.append(mat_gray)
me_plane_001.use_remesh_fix_poles = True
me_plane_001.use_remesh_preserve_attributes = False
me_plane_001.use_mirror_vertex_groups = False
me_plane_001.update()
me_icosphere = bpy.data.meshes.new('Icosphere')
me_icosphere.from_pydata([(-7.424e-08, -1.37e-08, -0.3327), (0.2702, -0.1935, -0.1222), (-0.09795, -0.3132, -0.1222), (-0.3255, -1.415e-08, -0.1222), (-0.09795, 0.3132, -0.1222), (0.2702, 0.1935, -0.1222), (0.04245, -0.2242, 0.1754), (-0.2211, -0.1385, 0.1754), (-0.2211, 0.1385, 0.1754), (0.04245, 0.2242, 0.1754), (0.2053, -1.12e-08, 0.1754), (-0.01758, -1.37e-08, 0.5112), (0.004525, 2.908e-08, -0.1169), (0.117, -0.08059, -0.02928), (-0.03626, -0.1304, -0.02928), (-0.131, 2.889e-08, -0.02928), (-0.03626, 0.1304, -0.02928), (0.117, 0.08059, -0.02928), (0.01121, -0.09334, 0.09465), (-0.09852, -0.05769, 0.09465), (-0.09852, 0.05769, 0.09465), (0.01121, 0.09334, 0.09465), (0.07903, 3.012e-08, 0.09465), (-0.006465, 2.908e-08, 0.2345)], [], [(0, 1, 2), (1, 0, 5), (0, 2, 3), (0, 3, 4), (0, 4, 5), (1, 5, 10), (2, 1, 6), (3, 2, 7), (4, 3, 8), (5, 4, 9), (1, 10, 6), (2, 6, 7), (3, 7, 8), (4, 8, 9), (5, 9, 10), (6, 10, 11), (7, 6, 11), (8, 7, 11), (9, 8, 11), (10, 9, 11), (12, 13, 14), (13, 12, 17), (12, 14, 15), (12, 15, 16), (12, 16, 17), (13, 17, 22), (14, 13, 18), (15, 14, 19), (16, 15, 20), (17, 16, 21), (13, 22, 18), (14, 18, 19), (15, 19, 20), (16, 20, 21), (17, 21, 22), (18, 22, 23), (19, 18, 23), (20, 19, 23), (21, 20, 23), (22, 21, 23)])
me_icosphere.polygons.foreach_set('use_smooth', [True] * 40)
me_icosphere.polygons.foreach_set('material_index', [0, 0, 0, 0, 0, 0, 0, 0, 0, 0, 0, 0, 0, 0, 0, 0, 0, 0, 0, 0, 1, 1, 1, 1, 1, 1, 1, 1, 1, 1, 1, 1, 1, 1, 1, 1, 1, 1, 1, 1])
_uv = me_icosphere.uv_layers.new(name='UVMap')
_uv.uv.foreach_set('vector', [0.8182, 0.0, 0.7273, 0.1575, 0.9091, 0.1575, 0.7273, 0.1575, 0.6364, 0.0, 0.5455, 0.1575, 0.09091, 0.0, 0.0, 0.1575, 0.1818, 0.1575, 0.2727, 0.0, 0.1818, 0.1575, 0.3636, 0.1575, 0.4545, 0.0, 0.3636, 0.1575, 0.5455, 0.1575, 0.7273, 0.1575, 0.5455, 0.1575, 0.6364, 0.3149, 0.9091, 0.1575, 0.7273, 0.1575, 0.8182, 0.3149, 0.1818, 0.1575, 0.0, 0.1575, 0.09091, 0.3149, 0.3636, 0.1575, 0.1818, 0.1575, 0.2727, 0.3149, 0.5455, 0.1575, 0.3636, 0.1575, 0.4545, 0.3149, 0.7273, 0.1575, 0.6364, 0.3149, 0.8182, 0.3149, 0.9091, 0.1575, 0.8182, 0.3149, 1.0, 0.3149, 0.1818, 0.1575, 0.09091, 0.3149, 0.2727, 0.3149, 0.3636, 0.1575, 0.2727, 0.3149, 0.4545, 0.3149, 0.5455, 0.1575, 0.4545, 0.3149, 0.6364, 0.3149, 0.8182, 0.3149, 0.6364, 0.3149, 0.7273, 0.4724, 1.0, 0.3149, 0.8182, 0.3149, 0.9091, 0.4724, 0.2727, 0.3149, 0.09091, 0.3149, 0.1818, 0.4724, 0.4545, 0.3149, 0.2727, 0.3149, 0.3636, 0.4724, 0.6364, 0.3149, 0.4545, 0.3149, 0.5455, 0.4724, 0.8182, 0.0, 0.7273, 0.1575, 0.9091, 0.1575, 0.7273, 0.1575, 0.6364, 0.0, 0.5455, 0.1575, 0.09091, 0.0, 0.0, 0.1575, 0.1818, 0.1575, 0.2727, 0.0, 0.1818, 0.1575, 0.3636, 0.1575, 0.4545, 0.0, 0.3636, 0.1575, 0.5455, 0.1575, 0.7273, 0.1575, 0.5455, 0.1575, 0.6364, 0.3149, 0.9091, 0.1575, 0.7273, 0.1575, 0.8182, 0.3149, 0.1818, 0.1575, 0.0, 0.1575, 0.09091, 0.3149, 0.3636, 0.1575, 0.1818, 0.1575, 0.2727, 0.3149, 0.5455, 0.1575, 0.3636, 0.1575, 0.4545, 0.3149, 0.7273, 0.1575, 0.6364, 0.3149, 0.8182, 0.3149, 0.9091, 0.1575, 0.8182, 0.3149, 1.0, 0.3149, 0.1818, 0.1575, 0.09091, 0.3149, 0.2727, 0.3149, 0.3636, 0.1575, 0.2727, 0.3149, 0.4545, 0.3149, 0.5455, 0.1575, 0.4545, 0.3149, 0.6364, 0.3149, 0.8182, 0.3149, 0.6364, 0.3149, 0.7273, 0.4724, 1.0, 0.3149, 0.8182, 0.3149, 0.9091, 0.4724, 0.2727, 0.3149, 0.09091, 0.3149, 0.1818, 0.4724, 0.4545, 0.3149, 0.2727, 0.3149, 0.3636, 0.4724, 0.6364, 0.3149, 0.4545, 0.3149, 0.5455, 0.4724])
me_icosphere.materials.append(mat_ara_divine_lodestone_mana_stone)
me_icosphere.materials.append(mat_lode)
me_icosphere.use_remesh_fix_poles = True
me_icosphere.use_remesh_preserve_attributes = False
me_icosphere.use_mirror_vertex_groups = False
me_icosphere.update()
arm_armature = bpy.data.armatures.new('Armature')  # bones are not reproduced

# ---- objects
ob_camera = bpy.data.objects.new('Camera', cam_camera)
ob_empty = bpy.data.objects.new('Empty', None)
ob_light = bpy.data.objects.new('Light', light_light)
ob_barrackschimneysmallmesh = bpy.data.objects.new('BarracksChimneySmallMesh', me_cube_002)
ob_barrackschimneylargemesh = bpy.data.objects.new('BarracksChimneyLargeMesh', me_cube_003)
ob_barracksbodymesh = bpy.data.objects.new('BarracksBodyMesh', me_cube_004)
ob_barracksflag01mesh = bpy.data.objects.new('BarracksFlag01Mesh', me_plane)
ob_barracksdoorsmesh = bpy.data.objects.new('BarracksDoorsMesh', me_cube_005)
ob_barrackstrapdoormesh = bpy.data.objects.new('BarracksTrapDoorMesh', me_cube_006)
ob_barracksflag02mesh = bpy.data.objects.new('BarracksFlag02Mesh', me_plane_001)
ob_barracksmanastonemesh = bpy.data.objects.new('BarracksManaStoneMesh', me_icosphere)
ob_barracksarmature = bpy.data.objects.new('BarracksArmature', arm_armature)

# ---- transforms, parenting, visibility, modifiers, constraints
ob_camera.location = (7.359, -6.926, 4.958)
ob_camera.rotation_euler = (1.109, 0.0, 0.8149)
ob_camera.lock_rotations_4d = False
ob_camera.empty_display_type = 'ARROWS'
ob_camera.color = (0.0, 0.0, 0.0, 0.0)
ob_camera.display_type = 'WIRE'
ob_camera.lineart.crease_threshold = 0.0
ob_empty.location = (-6.802, -0.1943, 2.172)
ob_empty.rotation_euler = (1.571, -0.0, -0.0)
ob_empty.empty_display_type = 'IMAGE'
ob_empty.empty_display_size = 5.0
ob_empty.lineart.crease_threshold = 0.0
ob_light.location = (1.174, -4.935, 7.466)
ob_light.lock_rotations_4d = False
ob_light.empty_display_type = 'ARROWS'
ob_light.color = (0.0, 0.0, 0.0, 0.0)
ob_light.lineart.crease_threshold = 0.0
ob_barrackschimneysmallmesh.location = (-2.741, 0.0, 1.0)
ob_barrackschimneysmallmesh.lineart.crease_threshold = 0.0
ob_barrackschimneylargemesh.location = (2.282, 0.7195, 1.0)
ob_barrackschimneylargemesh.lineart.crease_threshold = 0.0
ob_barracksbodymesh.location = (0.0, 0.0, 1.0)
ob_barracksbodymesh.lineart.crease_threshold = 0.0
ob_barracksflag01mesh.location = (2.296, -0.07088, 4.84)
ob_barracksflag01mesh.lineart.crease_threshold = 0.0
ob_barracksdoorsmesh.parent = ob_barracksarmature
ob_barracksdoorsmesh.matrix_parent_inverse = Matrix(((1.0, -0.0, 0.0, 0.1671), (-0.0, 1.0, -0.0, -5.85e-09), (0.0, 0.0, 1.0, -0.1709), (-0.0, 0.0, -0.0, 1.0)))
ob_barracksdoorsmesh.location = (0.0, 0.0, 1.0)
ob_barracksdoorsmesh.lineart.crease_threshold = 0.0
_vg = ob_barracksdoorsmesh.vertex_groups.new(name='door.R')
_vg.add([0, 1, 2, 10, 11, 12, 13, 14, 15, 16, 24, 25, 26, 27], 1.0, 'REPLACE')
_vg = ob_barracksdoorsmesh.vertex_groups.new(name='door.L')
_vg.add([3, 4, 5, 6, 7, 8, 9, 17, 18, 19, 20, 21, 22, 23], 1.0, 'REPLACE')
_vg = ob_barracksdoorsmesh.vertex_groups.new(name='trapdoor')
_vg = ob_barracksdoorsmesh.vertex_groups.new(name='lodestone')
_m = ob_barracksdoorsmesh.modifiers.new('Armature', 'ARMATURE')
_m.object = ob_barracksarmature
ob_barrackstrapdoormesh.parent = ob_barracksarmature
ob_barrackstrapdoormesh.matrix_parent_inverse = Matrix(((1.0, -0.0, 0.0, 0.1671), (-0.0, 1.0, -0.0, -5.85e-09), (0.0, 0.0, 1.0, -0.1709), (-0.0, 0.0, -0.0, 1.0)))
ob_barrackstrapdoormesh.location = (2.282, 0.7195, 4.774)
ob_barrackstrapdoormesh.lineart.crease_threshold = 0.0
_vg = ob_barrackstrapdoormesh.vertex_groups.new(name='door.R')
_vg = ob_barrackstrapdoormesh.vertex_groups.new(name='door.L')
_vg = ob_barrackstrapdoormesh.vertex_groups.new(name='trapdoor')
_vg.add([0, 1, 2, 3, 4, 5, 6, 7, 8, 9, 10, 11, 12, 13, 14, 15, 16, 17, 18, 19, 20, 21, 22, 23], 1.0, 'REPLACE')
_vg = ob_barrackstrapdoormesh.vertex_groups.new(name='lodestone')
_m = ob_barrackstrapdoormesh.modifiers.new('Armature', 'ARMATURE')
_m.object = ob_barracksarmature
ob_barracksflag02mesh.location = (-1.491, -1.86, 1.551)
ob_barracksflag02mesh.lineart.crease_threshold = 0.0
ob_barracksmanastonemesh.parent = ob_barracksarmature
ob_barracksmanastonemesh.matrix_parent_inverse = Matrix(((1.0, -0.0, 0.0, 0.1671), (-0.0, 1.0, -0.0, -5.85e-09), (0.0, 0.0, 1.0, -0.1709), (-0.0, 0.0, -0.0, 1.0)))
ob_barracksmanastonemesh.location = (2.298, 0.7077, 3.734)
ob_barracksmanastonemesh.lineart.crease_threshold = 0.0
_vg = ob_barracksmanastonemesh.vertex_groups.new(name='door.R')
_vg = ob_barracksmanastonemesh.vertex_groups.new(name='door.L')
_vg = ob_barracksmanastonemesh.vertex_groups.new(name='trapdoor')
_vg = ob_barracksmanastonemesh.vertex_groups.new(name='lodestone')
_vg.add([0, 1, 2, 3, 4, 5, 6, 7, 8, 9, 10, 11, 12, 13, 14, 15, 16, 17, 18, 19, 20, 21, 22, 23], 1.0, 'REPLACE')
_m = ob_barracksmanastonemesh.modifiers.new('Armature', 'ARMATURE')
_m.object = ob_barracksarmature
ob_barracksarmature.location = (-0.1671, 5.85e-09, 0.1709)
ob_barracksarmature.show_in_front = True
ob_barracksarmature.lineart.crease_threshold = 0.0

# ---- collection membership
scene.collection.objects.link(ob_camera)
scene.collection.objects.link(ob_empty)
scene.collection.objects.link(ob_light)
col_collection.objects.link(ob_barrackschimneysmallmesh)
col_collection.objects.link(ob_barrackschimneylargemesh)
col_collection.objects.link(ob_barracksbodymesh)
col_collection.objects.link(ob_barracksflag01mesh)
col_collection.objects.link(ob_barracksdoorsmesh)
col_collection.objects.link(ob_barrackstrapdoormesh)
col_collection.objects.link(ob_barracksflag02mesh)
col_collection.objects.link(ob_barracksmanastonemesh)
col_collection.objects.link(ob_barracksarmature)

# ---- scene / render settings (as saved in the file)
scene.camera = ob_camera
scene.frame_start = 1; scene.frame_end = 60; scene.frame_set(1)
scene.render.engine = 'CYCLES'
scene.cycles.use_denoising = False
scene.cycles.samples = 128
scene.cycles.sampling_pattern = 'TABULATED_SOBOL'
scene.cycles.use_adaptive_sampling = False
scene.cycles.use_light_tree = False
scene.cycles.bake_type = 'NORMAL'
scene.eevee.use_raytracing = True
scene.view_settings.view_transform = 'Filmic'
bpy.context.view_layer.update()
